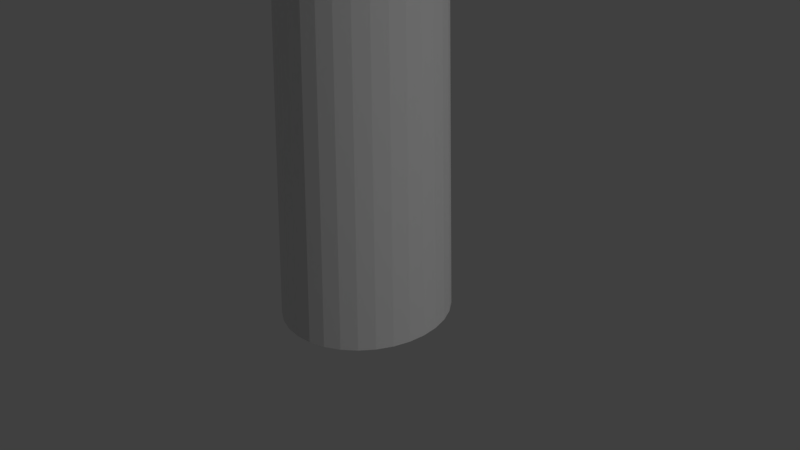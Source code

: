 # Source: pine-tree1.blend  (saved by Blender 2.79.0; exported with 4.5.12 LTS)
import bpy
from mathutils import Matrix  # noqa: F401  (used for matrix-valued properties, if any)

bpy.ops.wm.read_factory_settings(use_empty=True)
scene = bpy.context.scene
scene.name = 'Scene'

# ---- collections
col_collection_1 = bpy.data.collections.new('Collection 1'); scene.collection.children.link(col_collection_1)

# ---- materials (node trees are filled in below, after node groups)
mat_pine_bark = bpy.data.materials.new('pine-bark')
mat_pine_bark.alpha_threshold = 0.0
mat_pine_bark.use_transparent_shadow = False
mat_pine_bark.roughness = 0.5
mat_pine_bark.specular_intensity = 0.1129
mat_pine_branch = bpy.data.materials.new('pine-branch')
mat_pine_branch.alpha_threshold = 0.0
mat_pine_branch.use_transparent_shadow = False
mat_pine_branch.roughness = 0.5
mat_pine_branch.specular_intensity = 0.0

# ---- material node trees

# ---- world
world_world = bpy.data.worlds.new('World'); scene.world = world_world
world_world.color = (0.05088, 0.05088, 0.05088)
world_world.use_sun_shadow = False
world_world.sun_shadow_jitter_overblur = 0.0
world_world.cycles.sampling_method = 'MANUAL'

# ---- cameras
cam_camera = bpy.data.cameras.new('Camera')
cam_camera.clip_end = 100.0
cam_camera.lens = 35.0
cam_camera.sensor_width = 32.0
cam_camera.sensor_height = 18.0
cam_camera.ortho_scale = 7.314
cam_camera.dof.focus_distance = 0.0
cam_camera.dof.aperture_fstop = 128.0

# ---- lights
light_lamp = bpy.data.lights.new('Lamp', 'POINT')
light_lamp.transmission_factor = 0.0
light_lamp.cutoff_distance = 30.0
light_lamp.energy = 1000.0
light_lamp.shadow_buffer_clip_start = 1.001
light_lamp.shadow_soft_size = 0.1
light_lamp.shadow_maximum_resolution = 0.006
light_lamp.use_absolute_resolution = True

# ---- meshes
me_cylinder_033 = bpy.data.meshes.new('Cylinder.033')
me_cylinder_033.from_pydata([(3.856, 25.75, 1.398), (-0.07288, 1.619, -0.1427), (0.8953, 0.9539, -0.1427), (0.937, 0.2333, -0.1426), (0.4545, -0.3696, -0.1427), (-0.5529, -0.3869, -0.1427), (-1.031, 0.341, -0.1427), (-0.9713, 0.9375, -0.1426), (2.555, 13.04, 1.076), (1.317, 2.387, 0.5542), (2.286, 12.37, 1.091), (1.032, 1.782, 0.5602), (-0.1283, 1.54, 0.5653), (1.36, 13.01, 1.084), (-0.7149, 2.522, 0.5512), (-0.3855, 3.174, 0.5415), (0.8635, 3.322, 0.5339), (12.24, -1.887, 2.45), (-10.06, 7.223, 0.7745), (30.51, -10.03, 2.072), (8.534, 0.02693, 0.3875), (25.87, 3.311, 2.246), (4.306, 13.93, 0.5626), (16.68, -16.89, 2.226), (-4.881, -6.273, 0.5421), (25.97, 3.414, 2.267), (4.408, 14.03, 0.5839), (16.79, -16.78, 2.247), (-4.78, -6.169, 0.5635), (-5.389, 20.32, 2.668), (-7.228, 19.47, 1.135), (12.38, 16.31, 2.653), (10.73, 16.25, 1.112), (5.653, 26.35, 2.648), (4.22, 26.79, 1.108), (1.879, 8.838, 2.645), (0.4449, 9.281, 1.106), (5.516, 26.5, 2.664), (4.082, 26.94, 1.124), (1.741, 8.988, 2.661), (0.3077, 9.431, 1.122), (-44.52, -2.173, 1.815), (-8.868, 1.269, 0.2796), (-26.66, -0.1124, 2.406), (9.059, 4.407, 0.8624), (-36.46, 9.792, 2.112), (-0.7891, 15.03, 0.5743), (-32.98, -13.58, 2.109), (2.686, -8.342, 0.5711), (-37.03, 9.87, 2.122), (-1.358, 15.11, 0.5843), (-33.55, -13.5, 2.119), (2.116, -8.263, 0.5811)], [], [(8, 0, 10), (10, 0, 13), (13, 0, 8), (13, 16, 15), (15, 1, 7), (13, 15, 14), (14, 7, 6), (13, 14, 12), (4, 12, 5), (11, 10, 12), (3, 11, 4), (2, 9, 3), (16, 8, 9), (1, 16, 2), (6, 5, 12, 14), (4, 5, 6, 7, 1, 2, 3), (13, 8, 16), (15, 16, 1), (14, 15, 7), (10, 11, 9, 8), (10, 13, 12), (4, 11, 12), (3, 9, 11), (2, 16, 9), (17, 18, 20, 19), (21, 23, 24, 22), (25, 26, 28, 27), (29, 30, 32, 31), (33, 35, 36, 34), (37, 38, 40, 39), (41, 42, 44, 43), (45, 47, 48, 46), (49, 50, 52, 51)])
me_cylinder_033.polygons.foreach_set('material_index', [0, 0, 0, 0, 0, 0, 0, 0, 0, 0, 0, 0, 0, 0, 0, 0, 0, 0, 0, 0, 0, 0, 0, 0, 1, 1, 1, 1, 1, 1, 1, 1, 1])
_uv = me_cylinder_033.uv_layers.new(name='UVMap')
_uv.uv.foreach_set('vector', [0.3399, 0.5211, 0.134, 1.0, 0.3037, 0.4948, 0.3037, 0.4948, 0.134, 1.0, 0.06247, 0.5126, 0.5655, 0.487, 0.6697, 0.0, 0.8433, 0.4788, 0.5655, 0.487, 0.8169, 0.8504, 0.5312, 0.8636, 0.5312, 0.8636, 0.6701, 0.9226, 0.4861, 0.9532, 0.5655, 0.487, 0.5312, 0.8636, 0.4785, 0.8896, 1.0, 0.08725, 0.957, 0.02157, 1.0, 0.0, 0.06247, 0.5126, 0.0, 0.1097, 0.1758, 0.07733, 0.3902, 0.007085, 0.1758, 0.07733, 0.1563, 0.0, 0.4365, 0.09362, 0.3037, 0.4948, 0.1758, 0.07733, 0.4785, 0.03241, 0.4365, 0.09362, 0.3902, 0.007085, 0.9205, 0.9412, 0.957, 0.882, 0.957, 0.9675, 0.8169, 0.8504, 0.8433, 0.4788, 0.957, 0.882, 0.6701, 0.9226, 0.8169, 0.8504, 0.9205, 0.9412, 0.01594, 0.02379, 0.1563, 0.0, 0.1758, 0.07733, 0.0, 0.1097, 0.867, 0.9927, 0.6328, 0.9995, 0.4944, 0.9756, 0.4861, 0.9532, 0.6701, 0.9226, 0.9205, 0.9412, 0.957, 0.9675, 0.5655, 0.487, 0.8433, 0.4788, 0.8169, 0.8504, 0.5312, 0.8636, 0.8169, 0.8504, 0.6701, 0.9226, 1.0, 0.08725, 0.9573, 0.1121, 0.957, 0.02157, 0.3037, 0.4948, 0.4365, 0.09362, 0.4785, 0.1178, 0.3399, 0.5211, 0.3037, 0.4948, 0.06247, 0.5126, 0.1758, 0.07733, 0.3902, 0.007085, 0.4365, 0.09362, 0.1758, 0.07733, 0.4785, 0.03241, 0.4785, 0.1178, 0.4365, 0.09362, 0.9205, 0.9412, 0.8169, 0.8504, 0.957, 0.882, 1.788e-07, 1.0, 0.0, 1.602e-07, 1.0, 0.0, 1.0, 1.0, 1.788e-07, 1.0, 1.0, 1.0, 1.0, 0.0, 0.0, 1.602e-07, 1.788e-07, 1.0, 0.0, 1.602e-07, 1.0, 0.0, 1.0, 1.0, 1.788e-07, 1.0, 0.0, 1.602e-07, 1.0, 0.0, 1.0, 1.0, 1.788e-07, 1.0, 1.0, 1.0, 1.0, 0.0, 0.0, 1.602e-07, 1.788e-07, 1.0, 0.0, 1.602e-07, 1.0, 0.0, 1.0, 1.0, 1.788e-07, 1.0, 0.0, 1.602e-07, 1.0, 0.0, 1.0, 1.0, 1.788e-07, 1.0, 1.0, 1.0, 1.0, 0.0, 0.0, 1.602e-07, 1.788e-07, 1.0, 0.0, 1.602e-07, 1.0, 0.0, 1.0, 1.0])
me_cylinder_033.materials.append(mat_pine_bark)
me_cylinder_033.materials.append(mat_pine_branch)
me_cylinder_033.use_remesh_preserve_volume = False
me_cylinder_033.use_remesh_preserve_attributes = False
me_cylinder_033.use_mirror_vertex_groups = False
me_cylinder_033.update()
me_cylinder_032 = bpy.data.meshes.new('Cylinder.032')
me_cylinder_032.from_pydata([(3.856, 25.75, 1.398), (-0.07288, 1.619, -0.1427), (0.8953, 0.9539, -0.1427), (0.937, 0.2333, -0.1426), (0.4545, -0.3696, -0.1427), (-0.5529, -0.3869, -0.1427), (-1.031, 0.341, -0.1427), (-0.9713, 0.9375, -0.1426), (2.555, 13.04, 1.076), (1.317, 2.387, 0.5542), (2.286, 12.37, 1.091), (1.032, 1.782, 0.5602), (-0.1283, 1.54, 0.5653), (1.36, 13.01, 1.084), (-0.7149, 2.522, 0.5512), (-0.3855, 3.174, 0.5415), (0.8635, 3.322, 0.5339), (12.24, -1.887, 2.45), (-10.06, 7.223, 0.7745), (30.51, -10.03, 2.072), (8.534, 0.02693, 0.3875), (25.87, 3.311, 2.246), (4.306, 13.93, 0.5626), (16.68, -16.89, 2.226), (-4.881, -6.273, 0.5421), (25.97, 3.414, 2.267), (4.408, 14.03, 0.5839), (16.79, -16.78, 2.247), (-4.78, -6.169, 0.5635), (-5.389, 20.32, 2.668), (-7.228, 19.47, 1.135), (12.38, 16.31, 2.653), (10.73, 16.25, 1.112), (5.653, 26.35, 2.648), (4.22, 26.79, 1.108), (1.879, 8.838, 2.645), (0.4449, 9.281, 1.106), (5.516, 26.5, 2.664), (4.082, 26.94, 1.124), (1.741, 8.988, 2.661), (0.3077, 9.431, 1.122), (-44.52, -2.173, 1.815), (-8.868, 1.269, 0.2796), (-26.66, -0.1124, 2.406), (9.059, 4.407, 0.8624), (-36.46, 9.792, 2.112), (-0.7891, 15.03, 0.5743), (-32.98, -13.58, 2.109), (2.686, -8.342, 0.5711), (-37.03, 9.87, 2.122), (-1.358, 15.11, 0.5843), (-33.55, -13.5, 2.119), (2.116, -8.263, 0.5811)], [], [(8, 0, 10), (10, 0, 13), (13, 0, 8), (13, 16, 15), (15, 1, 7), (13, 15, 14), (14, 7, 6), (13, 14, 12), (4, 12, 5), (11, 10, 12), (3, 11, 4), (2, 9, 3), (16, 8, 9), (1, 16, 2), (6, 5, 12, 14), (4, 5, 6, 7, 1, 2, 3), (13, 8, 16), (15, 16, 1), (14, 15, 7), (10, 11, 9, 8), (10, 13, 12), (4, 11, 12), (3, 9, 11), (2, 16, 9), (17, 18, 20, 19), (21, 23, 24, 22), (25, 26, 28, 27), (29, 30, 32, 31), (33, 35, 36, 34), (37, 38, 40, 39), (41, 42, 44, 43), (45, 47, 48, 46), (49, 50, 52, 51)])
me_cylinder_032.polygons.foreach_set('material_index', [0, 0, 0, 0, 0, 0, 0, 0, 0, 0, 0, 0, 0, 0, 0, 0, 0, 0, 0, 0, 0, 0, 0, 0, 1, 1, 1, 1, 1, 1, 1, 1, 1])
_uv = me_cylinder_032.uv_layers.new(name='UVMap')
_uv.uv.foreach_set('vector', [0.3399, 0.5211, 0.134, 1.0, 0.3037, 0.4948, 0.3037, 0.4948, 0.134, 1.0, 0.06247, 0.5126, 0.5655, 0.487, 0.6697, 0.0, 0.8433, 0.4788, 0.5655, 0.487, 0.8169, 0.8504, 0.5312, 0.8636, 0.5312, 0.8636, 0.6701, 0.9226, 0.4861, 0.9532, 0.5655, 0.487, 0.5312, 0.8636, 0.4785, 0.8896, 1.0, 0.08725, 0.957, 0.02157, 1.0, 0.0, 0.06247, 0.5126, 0.0, 0.1097, 0.1758, 0.07733, 0.3902, 0.007085, 0.1758, 0.07733, 0.1563, 0.0, 0.4365, 0.09362, 0.3037, 0.4948, 0.1758, 0.07733, 0.4785, 0.03241, 0.4365, 0.09362, 0.3902, 0.007085, 0.9205, 0.9412, 0.957, 0.882, 0.957, 0.9675, 0.8169, 0.8504, 0.8433, 0.4788, 0.957, 0.882, 0.6701, 0.9226, 0.8169, 0.8504, 0.9205, 0.9412, 0.01594, 0.02379, 0.1563, 0.0, 0.1758, 0.07733, 0.0, 0.1097, 0.867, 0.9927, 0.6328, 0.9995, 0.4944, 0.9756, 0.4861, 0.9532, 0.6701, 0.9226, 0.9205, 0.9412, 0.957, 0.9675, 0.5655, 0.487, 0.8433, 0.4788, 0.8169, 0.8504, 0.5312, 0.8636, 0.8169, 0.8504, 0.6701, 0.9226, 1.0, 0.08725, 0.9573, 0.1121, 0.957, 0.02157, 0.3037, 0.4948, 0.4365, 0.09362, 0.4785, 0.1178, 0.3399, 0.5211, 0.3037, 0.4948, 0.06247, 0.5126, 0.1758, 0.07733, 0.3902, 0.007085, 0.4365, 0.09362, 0.1758, 0.07733, 0.4785, 0.03241, 0.4785, 0.1178, 0.4365, 0.09362, 0.9205, 0.9412, 0.8169, 0.8504, 0.957, 0.882, 1.788e-07, 1.0, 0.0, 1.602e-07, 1.0, 0.0, 1.0, 1.0, 1.788e-07, 1.0, 1.0, 1.0, 1.0, 0.0, 0.0, 1.602e-07, 1.788e-07, 1.0, 0.0, 1.602e-07, 1.0, 0.0, 1.0, 1.0, 1.788e-07, 1.0, 0.0, 1.602e-07, 1.0, 0.0, 1.0, 1.0, 1.788e-07, 1.0, 1.0, 1.0, 1.0, 0.0, 0.0, 1.602e-07, 1.788e-07, 1.0, 0.0, 1.602e-07, 1.0, 0.0, 1.0, 1.0, 1.788e-07, 1.0, 0.0, 1.602e-07, 1.0, 0.0, 1.0, 1.0, 1.788e-07, 1.0, 1.0, 1.0, 1.0, 0.0, 0.0, 1.602e-07, 1.788e-07, 1.0, 0.0, 1.602e-07, 1.0, 0.0, 1.0, 1.0])
me_cylinder_032.materials.append(mat_pine_bark)
me_cylinder_032.materials.append(mat_pine_branch)
me_cylinder_032.use_remesh_preserve_volume = False
me_cylinder_032.use_remesh_preserve_attributes = False
me_cylinder_032.use_mirror_vertex_groups = False
me_cylinder_032.update()
me_cylinder_031 = bpy.data.meshes.new('Cylinder.031')
me_cylinder_031.from_pydata([(3.856, 25.75, 1.398), (-0.07288, 1.619, -0.1427), (0.8953, 0.9539, -0.1427), (0.937, 0.2333, -0.1426), (0.4545, -0.3696, -0.1427), (-0.5529, -0.3869, -0.1427), (-1.031, 0.341, -0.1427), (-0.9713, 0.9375, -0.1426), (2.555, 13.04, 1.076), (1.317, 2.387, 0.5542), (2.286, 12.37, 1.091), (1.032, 1.782, 0.5602), (-0.1283, 1.54, 0.5653), (1.36, 13.01, 1.084), (-0.7149, 2.522, 0.5512), (-0.3855, 3.174, 0.5415), (0.8635, 3.322, 0.5339), (12.24, -1.887, 2.45), (-10.06, 7.223, 0.7745), (30.51, -10.03, 2.072), (8.534, 0.02693, 0.3875), (25.87, 3.311, 2.246), (4.306, 13.93, 0.5626), (16.68, -16.89, 2.226), (-4.881, -6.273, 0.5421), (25.97, 3.414, 2.267), (4.408, 14.03, 0.5839), (16.79, -16.78, 2.247), (-4.78, -6.169, 0.5635), (-5.389, 20.32, 2.668), (-7.228, 19.47, 1.135), (12.38, 16.31, 2.653), (10.73, 16.25, 1.112), (5.653, 26.35, 2.648), (4.22, 26.79, 1.108), (1.879, 8.838, 2.645), (0.4449, 9.281, 1.106), (5.516, 26.5, 2.664), (4.082, 26.94, 1.124), (1.741, 8.988, 2.661), (0.3077, 9.431, 1.122), (-44.52, -2.173, 1.815), (-8.868, 1.269, 0.2796), (-26.66, -0.1124, 2.406), (9.059, 4.407, 0.8624), (-36.46, 9.792, 2.112), (-0.7891, 15.03, 0.5743), (-32.98, -13.58, 2.109), (2.686, -8.342, 0.5711), (-37.03, 9.87, 2.122), (-1.358, 15.11, 0.5843), (-33.55, -13.5, 2.119), (2.116, -8.263, 0.5811)], [], [(8, 0, 10), (10, 0, 13), (13, 0, 8), (13, 16, 15), (15, 1, 7), (13, 15, 14), (14, 7, 6), (13, 14, 12), (4, 12, 5), (11, 10, 12), (3, 11, 4), (2, 9, 3), (16, 8, 9), (1, 16, 2), (6, 5, 12, 14), (4, 5, 6, 7, 1, 2, 3), (13, 8, 16), (15, 16, 1), (14, 15, 7), (10, 11, 9, 8), (10, 13, 12), (4, 11, 12), (3, 9, 11), (2, 16, 9), (17, 18, 20, 19), (21, 23, 24, 22), (25, 26, 28, 27), (29, 30, 32, 31), (33, 35, 36, 34), (37, 38, 40, 39), (41, 42, 44, 43), (45, 47, 48, 46), (49, 50, 52, 51)])
me_cylinder_031.polygons.foreach_set('material_index', [0, 0, 0, 0, 0, 0, 0, 0, 0, 0, 0, 0, 0, 0, 0, 0, 0, 0, 0, 0, 0, 0, 0, 0, 1, 1, 1, 1, 1, 1, 1, 1, 1])
_uv = me_cylinder_031.uv_layers.new(name='UVMap')
_uv.uv.foreach_set('vector', [0.3399, 0.5211, 0.134, 1.0, 0.3037, 0.4948, 0.3037, 0.4948, 0.134, 1.0, 0.06247, 0.5126, 0.5655, 0.487, 0.6697, 0.0, 0.8433, 0.4788, 0.5655, 0.487, 0.8169, 0.8504, 0.5312, 0.8636, 0.5312, 0.8636, 0.6701, 0.9226, 0.4861, 0.9532, 0.5655, 0.487, 0.5312, 0.8636, 0.4785, 0.8896, 1.0, 0.08725, 0.957, 0.02157, 1.0, 0.0, 0.06247, 0.5126, 0.0, 0.1097, 0.1758, 0.07733, 0.3902, 0.007085, 0.1758, 0.07733, 0.1563, 0.0, 0.4365, 0.09362, 0.3037, 0.4948, 0.1758, 0.07733, 0.4785, 0.03241, 0.4365, 0.09362, 0.3902, 0.007085, 0.9205, 0.9412, 0.957, 0.882, 0.957, 0.9675, 0.8169, 0.8504, 0.8433, 0.4788, 0.957, 0.882, 0.6701, 0.9226, 0.8169, 0.8504, 0.9205, 0.9412, 0.01594, 0.02379, 0.1563, 0.0, 0.1758, 0.07733, 0.0, 0.1097, 0.867, 0.9927, 0.6328, 0.9995, 0.4944, 0.9756, 0.4861, 0.9532, 0.6701, 0.9226, 0.9205, 0.9412, 0.957, 0.9675, 0.5655, 0.487, 0.8433, 0.4788, 0.8169, 0.8504, 0.5312, 0.8636, 0.8169, 0.8504, 0.6701, 0.9226, 1.0, 0.08725, 0.9573, 0.1121, 0.957, 0.02157, 0.3037, 0.4948, 0.4365, 0.09362, 0.4785, 0.1178, 0.3399, 0.5211, 0.3037, 0.4948, 0.06247, 0.5126, 0.1758, 0.07733, 0.3902, 0.007085, 0.4365, 0.09362, 0.1758, 0.07733, 0.4785, 0.03241, 0.4785, 0.1178, 0.4365, 0.09362, 0.9205, 0.9412, 0.8169, 0.8504, 0.957, 0.882, 1.788e-07, 1.0, 0.0, 1.602e-07, 1.0, 0.0, 1.0, 1.0, 1.788e-07, 1.0, 1.0, 1.0, 1.0, 0.0, 0.0, 1.602e-07, 1.788e-07, 1.0, 0.0, 1.602e-07, 1.0, 0.0, 1.0, 1.0, 1.788e-07, 1.0, 0.0, 1.602e-07, 1.0, 0.0, 1.0, 1.0, 1.788e-07, 1.0, 1.0, 1.0, 1.0, 0.0, 0.0, 1.602e-07, 1.788e-07, 1.0, 0.0, 1.602e-07, 1.0, 0.0, 1.0, 1.0, 1.788e-07, 1.0, 0.0, 1.602e-07, 1.0, 0.0, 1.0, 1.0, 1.788e-07, 1.0, 1.0, 1.0, 1.0, 0.0, 0.0, 1.602e-07, 1.788e-07, 1.0, 0.0, 1.602e-07, 1.0, 0.0, 1.0, 1.0])
me_cylinder_031.materials.append(mat_pine_bark)
me_cylinder_031.materials.append(mat_pine_branch)
me_cylinder_031.use_remesh_preserve_volume = False
me_cylinder_031.use_remesh_preserve_attributes = False
me_cylinder_031.use_mirror_vertex_groups = False
me_cylinder_031.update()
me_cylinder_030 = bpy.data.meshes.new('Cylinder.030')
me_cylinder_030.from_pydata([(3.856, 25.75, 1.398), (-0.07288, 1.619, -0.1427), (0.8953, 0.9539, -0.1427), (0.937, 0.2333, -0.1426), (0.4545, -0.3696, -0.1427), (-0.5529, -0.3869, -0.1427), (-1.031, 0.341, -0.1427), (-0.9713, 0.9375, -0.1426), (2.555, 13.04, 1.076), (1.317, 2.387, 0.5542), (2.286, 12.37, 1.091), (1.032, 1.782, 0.5602), (-0.1283, 1.54, 0.5653), (1.36, 13.01, 1.084), (-0.7149, 2.522, 0.5512), (-0.3855, 3.174, 0.5415), (0.8635, 3.322, 0.5339), (12.24, -1.887, 2.45), (-10.06, 7.223, 0.7745), (30.51, -10.03, 2.072), (8.534, 0.02693, 0.3875), (25.87, 3.311, 2.246), (4.306, 13.93, 0.5626), (16.68, -16.89, 2.226), (-4.881, -6.273, 0.5421), (25.97, 3.414, 2.267), (4.408, 14.03, 0.5839), (16.79, -16.78, 2.247), (-4.78, -6.169, 0.5635), (-5.389, 20.32, 2.668), (-7.228, 19.47, 1.135), (12.38, 16.31, 2.653), (10.73, 16.25, 1.112), (5.653, 26.35, 2.648), (4.22, 26.79, 1.108), (1.879, 8.838, 2.645), (0.4449, 9.281, 1.106), (5.516, 26.5, 2.664), (4.082, 26.94, 1.124), (1.741, 8.988, 2.661), (0.3077, 9.431, 1.122), (-44.52, -2.173, 1.815), (-8.868, 1.269, 0.2796), (-26.66, -0.1124, 2.406), (9.059, 4.407, 0.8624), (-36.46, 9.792, 2.112), (-0.7891, 15.03, 0.5743), (-32.98, -13.58, 2.109), (2.686, -8.342, 0.5711), (-37.03, 9.87, 2.122), (-1.358, 15.11, 0.5843), (-33.55, -13.5, 2.119), (2.116, -8.263, 0.5811)], [], [(8, 0, 10), (10, 0, 13), (13, 0, 8), (13, 16, 15), (15, 1, 7), (13, 15, 14), (14, 7, 6), (13, 14, 12), (4, 12, 5), (11, 10, 12), (3, 11, 4), (2, 9, 3), (16, 8, 9), (1, 16, 2), (6, 5, 12, 14), (4, 5, 6, 7, 1, 2, 3), (13, 8, 16), (15, 16, 1), (14, 15, 7), (10, 11, 9, 8), (10, 13, 12), (4, 11, 12), (3, 9, 11), (2, 16, 9), (17, 18, 20, 19), (21, 23, 24, 22), (25, 26, 28, 27), (29, 30, 32, 31), (33, 35, 36, 34), (37, 38, 40, 39), (41, 42, 44, 43), (45, 47, 48, 46), (49, 50, 52, 51)])
me_cylinder_030.polygons.foreach_set('material_index', [0, 0, 0, 0, 0, 0, 0, 0, 0, 0, 0, 0, 0, 0, 0, 0, 0, 0, 0, 0, 0, 0, 0, 0, 1, 1, 1, 1, 1, 1, 1, 1, 1])
_uv = me_cylinder_030.uv_layers.new(name='UVMap')
_uv.uv.foreach_set('vector', [0.3399, 0.5211, 0.134, 1.0, 0.3037, 0.4948, 0.3037, 0.4948, 0.134, 1.0, 0.06247, 0.5126, 0.5655, 0.487, 0.6697, 0.0, 0.8433, 0.4788, 0.5655, 0.487, 0.8169, 0.8504, 0.5312, 0.8636, 0.5312, 0.8636, 0.6701, 0.9226, 0.4861, 0.9532, 0.5655, 0.487, 0.5312, 0.8636, 0.4785, 0.8896, 1.0, 0.08725, 0.957, 0.02157, 1.0, 0.0, 0.06247, 0.5126, 0.0, 0.1097, 0.1758, 0.07733, 0.3902, 0.007085, 0.1758, 0.07733, 0.1563, 0.0, 0.4365, 0.09362, 0.3037, 0.4948, 0.1758, 0.07733, 0.4785, 0.03241, 0.4365, 0.09362, 0.3902, 0.007085, 0.9205, 0.9412, 0.957, 0.882, 0.957, 0.9675, 0.8169, 0.8504, 0.8433, 0.4788, 0.957, 0.882, 0.6701, 0.9226, 0.8169, 0.8504, 0.9205, 0.9412, 0.01594, 0.02379, 0.1563, 0.0, 0.1758, 0.07733, 0.0, 0.1097, 0.867, 0.9927, 0.6328, 0.9995, 0.4944, 0.9756, 0.4861, 0.9532, 0.6701, 0.9226, 0.9205, 0.9412, 0.957, 0.9675, 0.5655, 0.487, 0.8433, 0.4788, 0.8169, 0.8504, 0.5312, 0.8636, 0.8169, 0.8504, 0.6701, 0.9226, 1.0, 0.08725, 0.9573, 0.1121, 0.957, 0.02157, 0.3037, 0.4948, 0.4365, 0.09362, 0.4785, 0.1178, 0.3399, 0.5211, 0.3037, 0.4948, 0.06247, 0.5126, 0.1758, 0.07733, 0.3902, 0.007085, 0.4365, 0.09362, 0.1758, 0.07733, 0.4785, 0.03241, 0.4785, 0.1178, 0.4365, 0.09362, 0.9205, 0.9412, 0.8169, 0.8504, 0.957, 0.882, 1.788e-07, 1.0, 0.0, 1.602e-07, 1.0, 0.0, 1.0, 1.0, 1.788e-07, 1.0, 1.0, 1.0, 1.0, 0.0, 0.0, 1.602e-07, 1.788e-07, 1.0, 0.0, 1.602e-07, 1.0, 0.0, 1.0, 1.0, 1.788e-07, 1.0, 0.0, 1.602e-07, 1.0, 0.0, 1.0, 1.0, 1.788e-07, 1.0, 1.0, 1.0, 1.0, 0.0, 0.0, 1.602e-07, 1.788e-07, 1.0, 0.0, 1.602e-07, 1.0, 0.0, 1.0, 1.0, 1.788e-07, 1.0, 0.0, 1.602e-07, 1.0, 0.0, 1.0, 1.0, 1.788e-07, 1.0, 1.0, 1.0, 1.0, 0.0, 0.0, 1.602e-07, 1.788e-07, 1.0, 0.0, 1.602e-07, 1.0, 0.0, 1.0, 1.0])
me_cylinder_030.materials.append(mat_pine_bark)
me_cylinder_030.materials.append(mat_pine_branch)
me_cylinder_030.use_remesh_preserve_volume = False
me_cylinder_030.use_remesh_preserve_attributes = False
me_cylinder_030.use_mirror_vertex_groups = False
me_cylinder_030.update()
me_cylinder_029 = bpy.data.meshes.new('Cylinder.029')
me_cylinder_029.from_pydata([(3.856, 25.75, 1.398), (-0.07288, 1.619, -0.1427), (0.8953, 0.9539, -0.1427), (0.937, 0.2333, -0.1426), (0.4545, -0.3696, -0.1427), (-0.5529, -0.3869, -0.1427), (-1.031, 0.341, -0.1427), (-0.9713, 0.9375, -0.1426), (2.555, 13.04, 1.076), (1.317, 2.387, 0.5542), (2.286, 12.37, 1.091), (1.032, 1.782, 0.5602), (-0.1283, 1.54, 0.5653), (1.36, 13.01, 1.084), (-0.7149, 2.522, 0.5512), (-0.3855, 3.174, 0.5415), (0.8635, 3.322, 0.5339), (12.24, -1.887, 2.45), (-10.06, 7.223, 0.7745), (30.51, -10.03, 2.072), (8.534, 0.02693, 0.3875), (25.87, 3.311, 2.246), (4.306, 13.93, 0.5626), (16.68, -16.89, 2.226), (-4.881, -6.273, 0.5421), (25.97, 3.414, 2.267), (4.408, 14.03, 0.5839), (16.79, -16.78, 2.247), (-4.78, -6.169, 0.5635), (-5.389, 20.32, 2.668), (-7.228, 19.47, 1.135), (12.38, 16.31, 2.653), (10.73, 16.25, 1.112), (5.653, 26.35, 2.648), (4.22, 26.79, 1.108), (1.879, 8.838, 2.645), (0.4449, 9.281, 1.106), (5.516, 26.5, 2.664), (4.082, 26.94, 1.124), (1.741, 8.988, 2.661), (0.3077, 9.431, 1.122), (-44.52, -2.173, 1.815), (-8.868, 1.269, 0.2796), (-26.66, -0.1124, 2.406), (9.059, 4.407, 0.8624), (-36.46, 9.792, 2.112), (-0.7891, 15.03, 0.5743), (-32.98, -13.58, 2.109), (2.686, -8.342, 0.5711), (-37.03, 9.87, 2.122), (-1.358, 15.11, 0.5843), (-33.55, -13.5, 2.119), (2.116, -8.263, 0.5811)], [], [(8, 0, 10), (10, 0, 13), (13, 0, 8), (13, 16, 15), (15, 1, 7), (13, 15, 14), (14, 7, 6), (13, 14, 12), (4, 12, 5), (11, 10, 12), (3, 11, 4), (2, 9, 3), (16, 8, 9), (1, 16, 2), (6, 5, 12, 14), (4, 5, 6, 7, 1, 2, 3), (13, 8, 16), (15, 16, 1), (14, 15, 7), (10, 11, 9, 8), (10, 13, 12), (4, 11, 12), (3, 9, 11), (2, 16, 9), (17, 18, 20, 19), (21, 23, 24, 22), (25, 26, 28, 27), (29, 30, 32, 31), (33, 35, 36, 34), (37, 38, 40, 39), (41, 42, 44, 43), (45, 47, 48, 46), (49, 50, 52, 51)])
me_cylinder_029.polygons.foreach_set('material_index', [0, 0, 0, 0, 0, 0, 0, 0, 0, 0, 0, 0, 0, 0, 0, 0, 0, 0, 0, 0, 0, 0, 0, 0, 1, 1, 1, 1, 1, 1, 1, 1, 1])
_uv = me_cylinder_029.uv_layers.new(name='UVMap')
_uv.uv.foreach_set('vector', [0.3399, 0.5211, 0.134, 1.0, 0.3037, 0.4948, 0.3037, 0.4948, 0.134, 1.0, 0.06247, 0.5126, 0.5655, 0.487, 0.6697, 0.0, 0.8433, 0.4788, 0.5655, 0.487, 0.8169, 0.8504, 0.5312, 0.8636, 0.5312, 0.8636, 0.6701, 0.9226, 0.4861, 0.9532, 0.5655, 0.487, 0.5312, 0.8636, 0.4785, 0.8896, 1.0, 0.08725, 0.957, 0.02157, 1.0, 0.0, 0.06247, 0.5126, 0.0, 0.1097, 0.1758, 0.07733, 0.3902, 0.007085, 0.1758, 0.07733, 0.1563, 0.0, 0.4365, 0.09362, 0.3037, 0.4948, 0.1758, 0.07733, 0.4785, 0.03241, 0.4365, 0.09362, 0.3902, 0.007085, 0.9205, 0.9412, 0.957, 0.882, 0.957, 0.9675, 0.8169, 0.8504, 0.8433, 0.4788, 0.957, 0.882, 0.6701, 0.9226, 0.8169, 0.8504, 0.9205, 0.9412, 0.01594, 0.02379, 0.1563, 0.0, 0.1758, 0.07733, 0.0, 0.1097, 0.867, 0.9927, 0.6328, 0.9995, 0.4944, 0.9756, 0.4861, 0.9532, 0.6701, 0.9226, 0.9205, 0.9412, 0.957, 0.9675, 0.5655, 0.487, 0.8433, 0.4788, 0.8169, 0.8504, 0.5312, 0.8636, 0.8169, 0.8504, 0.6701, 0.9226, 1.0, 0.08725, 0.9573, 0.1121, 0.957, 0.02157, 0.3037, 0.4948, 0.4365, 0.09362, 0.4785, 0.1178, 0.3399, 0.5211, 0.3037, 0.4948, 0.06247, 0.5126, 0.1758, 0.07733, 0.3902, 0.007085, 0.4365, 0.09362, 0.1758, 0.07733, 0.4785, 0.03241, 0.4785, 0.1178, 0.4365, 0.09362, 0.9205, 0.9412, 0.8169, 0.8504, 0.957, 0.882, 1.788e-07, 1.0, 0.0, 1.602e-07, 1.0, 0.0, 1.0, 1.0, 1.788e-07, 1.0, 1.0, 1.0, 1.0, 0.0, 0.0, 1.602e-07, 1.788e-07, 1.0, 0.0, 1.602e-07, 1.0, 0.0, 1.0, 1.0, 1.788e-07, 1.0, 0.0, 1.602e-07, 1.0, 0.0, 1.0, 1.0, 1.788e-07, 1.0, 1.0, 1.0, 1.0, 0.0, 0.0, 1.602e-07, 1.788e-07, 1.0, 0.0, 1.602e-07, 1.0, 0.0, 1.0, 1.0, 1.788e-07, 1.0, 0.0, 1.602e-07, 1.0, 0.0, 1.0, 1.0, 1.788e-07, 1.0, 1.0, 1.0, 1.0, 0.0, 0.0, 1.602e-07, 1.788e-07, 1.0, 0.0, 1.602e-07, 1.0, 0.0, 1.0, 1.0])
me_cylinder_029.materials.append(mat_pine_bark)
me_cylinder_029.materials.append(mat_pine_branch)
me_cylinder_029.use_remesh_preserve_volume = False
me_cylinder_029.use_remesh_preserve_attributes = False
me_cylinder_029.use_mirror_vertex_groups = False
me_cylinder_029.update()
me_cylinder_028 = bpy.data.meshes.new('Cylinder.028')
me_cylinder_028.from_pydata([(3.856, 25.75, 1.398), (-0.07288, 1.619, -0.1427), (0.8953, 0.9539, -0.1427), (0.937, 0.2333, -0.1426), (0.4545, -0.3696, -0.1427), (-0.5529, -0.3869, -0.1427), (-1.031, 0.341, -0.1427), (-0.9713, 0.9375, -0.1426), (2.555, 13.04, 1.076), (1.317, 2.387, 0.5542), (2.286, 12.37, 1.091), (1.032, 1.782, 0.5602), (-0.1283, 1.54, 0.5653), (1.36, 13.01, 1.084), (-0.7149, 2.522, 0.5512), (-0.3855, 3.174, 0.5415), (0.8635, 3.322, 0.5339), (12.24, -1.887, 2.45), (-10.06, 7.223, 0.7745), (30.51, -10.03, 2.072), (8.534, 0.02693, 0.3875), (25.87, 3.311, 2.246), (4.306, 13.93, 0.5626), (16.68, -16.89, 2.226), (-4.881, -6.273, 0.5421), (25.97, 3.414, 2.267), (4.408, 14.03, 0.5839), (16.79, -16.78, 2.247), (-4.78, -6.169, 0.5635), (-5.389, 20.32, 2.668), (-7.228, 19.47, 1.135), (12.38, 16.31, 2.653), (10.73, 16.25, 1.112), (5.653, 26.35, 2.648), (4.22, 26.79, 1.108), (1.879, 8.838, 2.645), (0.4449, 9.281, 1.106), (5.516, 26.5, 2.664), (4.082, 26.94, 1.124), (1.741, 8.988, 2.661), (0.3077, 9.431, 1.122), (-44.52, -2.173, 1.815), (-8.868, 1.269, 0.2796), (-26.66, -0.1124, 2.406), (9.059, 4.407, 0.8624), (-36.46, 9.792, 2.112), (-0.7891, 15.03, 0.5743), (-32.98, -13.58, 2.109), (2.686, -8.342, 0.5711), (-37.03, 9.87, 2.122), (-1.358, 15.11, 0.5843), (-33.55, -13.5, 2.119), (2.116, -8.263, 0.5811)], [], [(8, 0, 10), (10, 0, 13), (13, 0, 8), (13, 16, 15), (15, 1, 7), (13, 15, 14), (14, 7, 6), (13, 14, 12), (4, 12, 5), (11, 10, 12), (3, 11, 4), (2, 9, 3), (16, 8, 9), (1, 16, 2), (6, 5, 12, 14), (4, 5, 6, 7, 1, 2, 3), (13, 8, 16), (15, 16, 1), (14, 15, 7), (10, 11, 9, 8), (10, 13, 12), (4, 11, 12), (3, 9, 11), (2, 16, 9), (17, 18, 20, 19), (21, 23, 24, 22), (25, 26, 28, 27), (29, 30, 32, 31), (33, 35, 36, 34), (37, 38, 40, 39), (41, 42, 44, 43), (45, 47, 48, 46), (49, 50, 52, 51)])
me_cylinder_028.polygons.foreach_set('material_index', [0, 0, 0, 0, 0, 0, 0, 0, 0, 0, 0, 0, 0, 0, 0, 0, 0, 0, 0, 0, 0, 0, 0, 0, 1, 1, 1, 1, 1, 1, 1, 1, 1])
_uv = me_cylinder_028.uv_layers.new(name='UVMap')
_uv.uv.foreach_set('vector', [0.3399, 0.5211, 0.134, 1.0, 0.3037, 0.4948, 0.3037, 0.4948, 0.134, 1.0, 0.06247, 0.5126, 0.5655, 0.487, 0.6697, 0.0, 0.8433, 0.4788, 0.5655, 0.487, 0.8169, 0.8504, 0.5312, 0.8636, 0.5312, 0.8636, 0.6701, 0.9226, 0.4861, 0.9532, 0.5655, 0.487, 0.5312, 0.8636, 0.4785, 0.8896, 1.0, 0.08725, 0.957, 0.02157, 1.0, 0.0, 0.06247, 0.5126, 0.0, 0.1097, 0.1758, 0.07733, 0.3902, 0.007085, 0.1758, 0.07733, 0.1563, 0.0, 0.4365, 0.09362, 0.3037, 0.4948, 0.1758, 0.07733, 0.4785, 0.03241, 0.4365, 0.09362, 0.3902, 0.007085, 0.9205, 0.9412, 0.957, 0.882, 0.957, 0.9675, 0.8169, 0.8504, 0.8433, 0.4788, 0.957, 0.882, 0.6701, 0.9226, 0.8169, 0.8504, 0.9205, 0.9412, 0.01594, 0.02379, 0.1563, 0.0, 0.1758, 0.07733, 0.0, 0.1097, 0.867, 0.9927, 0.6328, 0.9995, 0.4944, 0.9756, 0.4861, 0.9532, 0.6701, 0.9226, 0.9205, 0.9412, 0.957, 0.9675, 0.5655, 0.487, 0.8433, 0.4788, 0.8169, 0.8504, 0.5312, 0.8636, 0.8169, 0.8504, 0.6701, 0.9226, 1.0, 0.08725, 0.9573, 0.1121, 0.957, 0.02157, 0.3037, 0.4948, 0.4365, 0.09362, 0.4785, 0.1178, 0.3399, 0.5211, 0.3037, 0.4948, 0.06247, 0.5126, 0.1758, 0.07733, 0.3902, 0.007085, 0.4365, 0.09362, 0.1758, 0.07733, 0.4785, 0.03241, 0.4785, 0.1178, 0.4365, 0.09362, 0.9205, 0.9412, 0.8169, 0.8504, 0.957, 0.882, 1.788e-07, 1.0, 0.0, 1.602e-07, 1.0, 0.0, 1.0, 1.0, 1.788e-07, 1.0, 1.0, 1.0, 1.0, 0.0, 0.0, 1.602e-07, 1.788e-07, 1.0, 0.0, 1.602e-07, 1.0, 0.0, 1.0, 1.0, 1.788e-07, 1.0, 0.0, 1.602e-07, 1.0, 0.0, 1.0, 1.0, 1.788e-07, 1.0, 1.0, 1.0, 1.0, 0.0, 0.0, 1.602e-07, 1.788e-07, 1.0, 0.0, 1.602e-07, 1.0, 0.0, 1.0, 1.0, 1.788e-07, 1.0, 0.0, 1.602e-07, 1.0, 0.0, 1.0, 1.0, 1.788e-07, 1.0, 1.0, 1.0, 1.0, 0.0, 0.0, 1.602e-07, 1.788e-07, 1.0, 0.0, 1.602e-07, 1.0, 0.0, 1.0, 1.0])
me_cylinder_028.materials.append(mat_pine_bark)
me_cylinder_028.materials.append(mat_pine_branch)
me_cylinder_028.use_remesh_preserve_volume = False
me_cylinder_028.use_remesh_preserve_attributes = False
me_cylinder_028.use_mirror_vertex_groups = False
me_cylinder_028.update()
me_cylinder_027 = bpy.data.meshes.new('Cylinder.027')
me_cylinder_027.from_pydata([(3.856, 25.75, 1.398), (-0.07288, 1.619, -0.1427), (0.8953, 0.9539, -0.1427), (0.937, 0.2333, -0.1426), (0.4545, -0.3696, -0.1427), (-0.5529, -0.3869, -0.1427), (-1.031, 0.341, -0.1427), (-0.9713, 0.9375, -0.1426), (2.555, 13.04, 1.076), (1.317, 2.387, 0.5542), (2.286, 12.37, 1.091), (1.032, 1.782, 0.5602), (-0.1283, 1.54, 0.5653), (1.36, 13.01, 1.084), (-0.7149, 2.522, 0.5512), (-0.3855, 3.174, 0.5415), (0.8635, 3.322, 0.5339), (12.24, -1.887, 2.45), (-10.06, 7.223, 0.7745), (30.51, -10.03, 2.072), (8.534, 0.02693, 0.3875), (25.87, 3.311, 2.246), (4.306, 13.93, 0.5626), (16.68, -16.89, 2.226), (-4.881, -6.273, 0.5421), (25.97, 3.414, 2.267), (4.408, 14.03, 0.5839), (16.79, -16.78, 2.247), (-4.78, -6.169, 0.5635), (-5.389, 20.32, 2.668), (-7.228, 19.47, 1.135), (12.38, 16.31, 2.653), (10.73, 16.25, 1.112), (5.653, 26.35, 2.648), (4.22, 26.79, 1.108), (1.879, 8.838, 2.645), (0.4449, 9.281, 1.106), (5.516, 26.5, 2.664), (4.082, 26.94, 1.124), (1.741, 8.988, 2.661), (0.3077, 9.431, 1.122), (-44.52, -2.173, 1.815), (-8.868, 1.269, 0.2796), (-26.66, -0.1124, 2.406), (9.059, 4.407, 0.8624), (-36.46, 9.792, 2.112), (-0.7891, 15.03, 0.5743), (-32.98, -13.58, 2.109), (2.686, -8.342, 0.5711), (-37.03, 9.87, 2.122), (-1.358, 15.11, 0.5843), (-33.55, -13.5, 2.119), (2.116, -8.263, 0.5811)], [], [(8, 0, 10), (10, 0, 13), (13, 0, 8), (13, 16, 15), (15, 1, 7), (13, 15, 14), (14, 7, 6), (13, 14, 12), (4, 12, 5), (11, 10, 12), (3, 11, 4), (2, 9, 3), (16, 8, 9), (1, 16, 2), (6, 5, 12, 14), (4, 5, 6, 7, 1, 2, 3), (13, 8, 16), (15, 16, 1), (14, 15, 7), (10, 11, 9, 8), (10, 13, 12), (4, 11, 12), (3, 9, 11), (2, 16, 9), (17, 18, 20, 19), (21, 23, 24, 22), (25, 26, 28, 27), (29, 30, 32, 31), (33, 35, 36, 34), (37, 38, 40, 39), (41, 42, 44, 43), (45, 47, 48, 46), (49, 50, 52, 51)])
me_cylinder_027.polygons.foreach_set('material_index', [0, 0, 0, 0, 0, 0, 0, 0, 0, 0, 0, 0, 0, 0, 0, 0, 0, 0, 0, 0, 0, 0, 0, 0, 1, 1, 1, 1, 1, 1, 1, 1, 1])
_uv = me_cylinder_027.uv_layers.new(name='UVMap')
_uv.uv.foreach_set('vector', [0.3399, 0.5211, 0.134, 1.0, 0.3037, 0.4948, 0.3037, 0.4948, 0.134, 1.0, 0.06247, 0.5126, 0.5655, 0.487, 0.6697, 0.0, 0.8433, 0.4788, 0.5655, 0.487, 0.8169, 0.8504, 0.5312, 0.8636, 0.5312, 0.8636, 0.6701, 0.9226, 0.4861, 0.9532, 0.5655, 0.487, 0.5312, 0.8636, 0.4785, 0.8896, 1.0, 0.08725, 0.957, 0.02157, 1.0, 0.0, 0.06247, 0.5126, 0.0, 0.1097, 0.1758, 0.07733, 0.3902, 0.007085, 0.1758, 0.07733, 0.1563, 0.0, 0.4365, 0.09362, 0.3037, 0.4948, 0.1758, 0.07733, 0.4785, 0.03241, 0.4365, 0.09362, 0.3902, 0.007085, 0.9205, 0.9412, 0.957, 0.882, 0.957, 0.9675, 0.8169, 0.8504, 0.8433, 0.4788, 0.957, 0.882, 0.6701, 0.9226, 0.8169, 0.8504, 0.9205, 0.9412, 0.01594, 0.02379, 0.1563, 0.0, 0.1758, 0.07733, 0.0, 0.1097, 0.867, 0.9927, 0.6328, 0.9995, 0.4944, 0.9756, 0.4861, 0.9532, 0.6701, 0.9226, 0.9205, 0.9412, 0.957, 0.9675, 0.5655, 0.487, 0.8433, 0.4788, 0.8169, 0.8504, 0.5312, 0.8636, 0.8169, 0.8504, 0.6701, 0.9226, 1.0, 0.08725, 0.9573, 0.1121, 0.957, 0.02157, 0.3037, 0.4948, 0.4365, 0.09362, 0.4785, 0.1178, 0.3399, 0.5211, 0.3037, 0.4948, 0.06247, 0.5126, 0.1758, 0.07733, 0.3902, 0.007085, 0.4365, 0.09362, 0.1758, 0.07733, 0.4785, 0.03241, 0.4785, 0.1178, 0.4365, 0.09362, 0.9205, 0.9412, 0.8169, 0.8504, 0.957, 0.882, 1.788e-07, 1.0, 0.0, 1.602e-07, 1.0, 0.0, 1.0, 1.0, 1.788e-07, 1.0, 1.0, 1.0, 1.0, 0.0, 0.0, 1.602e-07, 1.788e-07, 1.0, 0.0, 1.602e-07, 1.0, 0.0, 1.0, 1.0, 1.788e-07, 1.0, 0.0, 1.602e-07, 1.0, 0.0, 1.0, 1.0, 1.788e-07, 1.0, 1.0, 1.0, 1.0, 0.0, 0.0, 1.602e-07, 1.788e-07, 1.0, 0.0, 1.602e-07, 1.0, 0.0, 1.0, 1.0, 1.788e-07, 1.0, 0.0, 1.602e-07, 1.0, 0.0, 1.0, 1.0, 1.788e-07, 1.0, 1.0, 1.0, 1.0, 0.0, 0.0, 1.602e-07, 1.788e-07, 1.0, 0.0, 1.602e-07, 1.0, 0.0, 1.0, 1.0])
me_cylinder_027.materials.append(mat_pine_bark)
me_cylinder_027.materials.append(mat_pine_branch)
me_cylinder_027.use_remesh_preserve_volume = False
me_cylinder_027.use_remesh_preserve_attributes = False
me_cylinder_027.use_mirror_vertex_groups = False
me_cylinder_027.update()
me_cylinder_026 = bpy.data.meshes.new('Cylinder.026')
me_cylinder_026.from_pydata([(3.856, 25.75, 1.398), (-0.07288, 1.619, -0.1427), (0.8953, 0.9539, -0.1427), (0.937, 0.2333, -0.1426), (0.4545, -0.3696, -0.1427), (-0.5529, -0.3869, -0.1427), (-1.031, 0.341, -0.1427), (-0.9713, 0.9375, -0.1426), (2.555, 13.04, 1.076), (1.317, 2.387, 0.5542), (2.286, 12.37, 1.091), (1.032, 1.782, 0.5602), (-0.1283, 1.54, 0.5653), (1.36, 13.01, 1.084), (-0.7149, 2.522, 0.5512), (-0.3855, 3.174, 0.5415), (0.8635, 3.322, 0.5339), (12.24, -1.887, 2.45), (-10.06, 7.223, 0.7745), (30.51, -10.03, 2.072), (8.534, 0.02693, 0.3875), (25.87, 3.311, 2.246), (4.306, 13.93, 0.5626), (16.68, -16.89, 2.226), (-4.881, -6.273, 0.5421), (25.97, 3.414, 2.267), (4.408, 14.03, 0.5839), (16.79, -16.78, 2.247), (-4.78, -6.169, 0.5635), (-5.389, 20.32, 2.668), (-7.228, 19.47, 1.135), (12.38, 16.31, 2.653), (10.73, 16.25, 1.112), (5.653, 26.35, 2.648), (4.22, 26.79, 1.108), (1.879, 8.838, 2.645), (0.4449, 9.281, 1.106), (5.516, 26.5, 2.664), (4.082, 26.94, 1.124), (1.741, 8.988, 2.661), (0.3077, 9.431, 1.122), (-44.52, -2.173, 1.815), (-8.868, 1.269, 0.2796), (-26.66, -0.1124, 2.406), (9.059, 4.407, 0.8624), (-36.46, 9.792, 2.112), (-0.7891, 15.03, 0.5743), (-32.98, -13.58, 2.109), (2.686, -8.342, 0.5711), (-37.03, 9.87, 2.122), (-1.358, 15.11, 0.5843), (-33.55, -13.5, 2.119), (2.116, -8.263, 0.5811)], [], [(8, 0, 10), (10, 0, 13), (13, 0, 8), (13, 16, 15), (15, 1, 7), (13, 15, 14), (14, 7, 6), (13, 14, 12), (4, 12, 5), (11, 10, 12), (3, 11, 4), (2, 9, 3), (16, 8, 9), (1, 16, 2), (6, 5, 12, 14), (4, 5, 6, 7, 1, 2, 3), (13, 8, 16), (15, 16, 1), (14, 15, 7), (10, 11, 9, 8), (10, 13, 12), (4, 11, 12), (3, 9, 11), (2, 16, 9), (17, 18, 20, 19), (21, 23, 24, 22), (25, 26, 28, 27), (29, 30, 32, 31), (33, 35, 36, 34), (37, 38, 40, 39), (41, 42, 44, 43), (45, 47, 48, 46), (49, 50, 52, 51)])
me_cylinder_026.polygons.foreach_set('material_index', [0, 0, 0, 0, 0, 0, 0, 0, 0, 0, 0, 0, 0, 0, 0, 0, 0, 0, 0, 0, 0, 0, 0, 0, 1, 1, 1, 1, 1, 1, 1, 1, 1])
_uv = me_cylinder_026.uv_layers.new(name='UVMap')
_uv.uv.foreach_set('vector', [0.3399, 0.5211, 0.134, 1.0, 0.3037, 0.4948, 0.3037, 0.4948, 0.134, 1.0, 0.06247, 0.5126, 0.5655, 0.487, 0.6697, 0.0, 0.8433, 0.4788, 0.5655, 0.487, 0.8169, 0.8504, 0.5312, 0.8636, 0.5312, 0.8636, 0.6701, 0.9226, 0.4861, 0.9532, 0.5655, 0.487, 0.5312, 0.8636, 0.4785, 0.8896, 1.0, 0.08725, 0.957, 0.02157, 1.0, 0.0, 0.06247, 0.5126, 0.0, 0.1097, 0.1758, 0.07733, 0.3902, 0.007085, 0.1758, 0.07733, 0.1563, 0.0, 0.4365, 0.09362, 0.3037, 0.4948, 0.1758, 0.07733, 0.4785, 0.03241, 0.4365, 0.09362, 0.3902, 0.007085, 0.9205, 0.9412, 0.957, 0.882, 0.957, 0.9675, 0.8169, 0.8504, 0.8433, 0.4788, 0.957, 0.882, 0.6701, 0.9226, 0.8169, 0.8504, 0.9205, 0.9412, 0.01594, 0.02379, 0.1563, 0.0, 0.1758, 0.07733, 0.0, 0.1097, 0.867, 0.9927, 0.6328, 0.9995, 0.4944, 0.9756, 0.4861, 0.9532, 0.6701, 0.9226, 0.9205, 0.9412, 0.957, 0.9675, 0.5655, 0.487, 0.8433, 0.4788, 0.8169, 0.8504, 0.5312, 0.8636, 0.8169, 0.8504, 0.6701, 0.9226, 1.0, 0.08725, 0.9573, 0.1121, 0.957, 0.02157, 0.3037, 0.4948, 0.4365, 0.09362, 0.4785, 0.1178, 0.3399, 0.5211, 0.3037, 0.4948, 0.06247, 0.5126, 0.1758, 0.07733, 0.3902, 0.007085, 0.4365, 0.09362, 0.1758, 0.07733, 0.4785, 0.03241, 0.4785, 0.1178, 0.4365, 0.09362, 0.9205, 0.9412, 0.8169, 0.8504, 0.957, 0.882, 1.788e-07, 1.0, 0.0, 1.602e-07, 1.0, 0.0, 1.0, 1.0, 1.788e-07, 1.0, 1.0, 1.0, 1.0, 0.0, 0.0, 1.602e-07, 1.788e-07, 1.0, 0.0, 1.602e-07, 1.0, 0.0, 1.0, 1.0, 1.788e-07, 1.0, 0.0, 1.602e-07, 1.0, 0.0, 1.0, 1.0, 1.788e-07, 1.0, 1.0, 1.0, 1.0, 0.0, 0.0, 1.602e-07, 1.788e-07, 1.0, 0.0, 1.602e-07, 1.0, 0.0, 1.0, 1.0, 1.788e-07, 1.0, 0.0, 1.602e-07, 1.0, 0.0, 1.0, 1.0, 1.788e-07, 1.0, 1.0, 1.0, 1.0, 0.0, 0.0, 1.602e-07, 1.788e-07, 1.0, 0.0, 1.602e-07, 1.0, 0.0, 1.0, 1.0])
me_cylinder_026.materials.append(mat_pine_bark)
me_cylinder_026.materials.append(mat_pine_branch)
me_cylinder_026.use_remesh_preserve_volume = False
me_cylinder_026.use_remesh_preserve_attributes = False
me_cylinder_026.use_mirror_vertex_groups = False
me_cylinder_026.update()
me_cylinder_025 = bpy.data.meshes.new('Cylinder.025')
me_cylinder_025.from_pydata([(3.856, 25.75, 1.398), (-0.07288, 1.619, -0.1427), (0.8953, 0.9539, -0.1427), (0.937, 0.2333, -0.1426), (0.4545, -0.3696, -0.1427), (-0.5529, -0.3869, -0.1427), (-1.031, 0.341, -0.1427), (-0.9713, 0.9375, -0.1426), (2.555, 13.04, 1.076), (1.317, 2.387, 0.5542), (2.286, 12.37, 1.091), (1.032, 1.782, 0.5602), (-0.1283, 1.54, 0.5653), (1.36, 13.01, 1.084), (-0.7149, 2.522, 0.5512), (-0.3855, 3.174, 0.5415), (0.8635, 3.322, 0.5339), (12.24, -1.887, 2.45), (-10.06, 7.223, 0.7745), (30.51, -10.03, 2.072), (8.534, 0.02693, 0.3875), (25.87, 3.311, 2.246), (4.306, 13.93, 0.5626), (16.68, -16.89, 2.226), (-4.881, -6.273, 0.5421), (25.97, 3.414, 2.267), (4.408, 14.03, 0.5839), (16.79, -16.78, 2.247), (-4.78, -6.169, 0.5635), (-5.389, 20.32, 2.668), (-7.228, 19.47, 1.135), (12.38, 16.31, 2.653), (10.73, 16.25, 1.112), (5.653, 26.35, 2.648), (4.22, 26.79, 1.108), (1.879, 8.838, 2.645), (0.4449, 9.281, 1.106), (5.516, 26.5, 2.664), (4.082, 26.94, 1.124), (1.741, 8.988, 2.661), (0.3077, 9.431, 1.122), (-44.52, -2.173, 1.815), (-8.868, 1.269, 0.2796), (-26.66, -0.1124, 2.406), (9.059, 4.407, 0.8624), (-36.46, 9.792, 2.112), (-0.7891, 15.03, 0.5743), (-32.98, -13.58, 2.109), (2.686, -8.342, 0.5711), (-37.03, 9.87, 2.122), (-1.358, 15.11, 0.5843), (-33.55, -13.5, 2.119), (2.116, -8.263, 0.5811)], [], [(8, 0, 10), (10, 0, 13), (13, 0, 8), (13, 16, 15), (15, 1, 7), (13, 15, 14), (14, 7, 6), (13, 14, 12), (4, 12, 5), (11, 10, 12), (3, 11, 4), (2, 9, 3), (16, 8, 9), (1, 16, 2), (6, 5, 12, 14), (4, 5, 6, 7, 1, 2, 3), (13, 8, 16), (15, 16, 1), (14, 15, 7), (10, 11, 9, 8), (10, 13, 12), (4, 11, 12), (3, 9, 11), (2, 16, 9), (17, 18, 20, 19), (21, 23, 24, 22), (25, 26, 28, 27), (29, 30, 32, 31), (33, 35, 36, 34), (37, 38, 40, 39), (41, 42, 44, 43), (45, 47, 48, 46), (49, 50, 52, 51)])
me_cylinder_025.polygons.foreach_set('material_index', [0, 0, 0, 0, 0, 0, 0, 0, 0, 0, 0, 0, 0, 0, 0, 0, 0, 0, 0, 0, 0, 0, 0, 0, 1, 1, 1, 1, 1, 1, 1, 1, 1])
_uv = me_cylinder_025.uv_layers.new(name='UVMap')
_uv.uv.foreach_set('vector', [0.3399, 0.5211, 0.134, 1.0, 0.3037, 0.4948, 0.3037, 0.4948, 0.134, 1.0, 0.06247, 0.5126, 0.5655, 0.487, 0.6697, 0.0, 0.8433, 0.4788, 0.5655, 0.487, 0.8169, 0.8504, 0.5312, 0.8636, 0.5312, 0.8636, 0.6701, 0.9226, 0.4861, 0.9532, 0.5655, 0.487, 0.5312, 0.8636, 0.4785, 0.8896, 1.0, 0.08725, 0.957, 0.02157, 1.0, 0.0, 0.06247, 0.5126, 0.0, 0.1097, 0.1758, 0.07733, 0.3902, 0.007085, 0.1758, 0.07733, 0.1563, 0.0, 0.4365, 0.09362, 0.3037, 0.4948, 0.1758, 0.07733, 0.4785, 0.03241, 0.4365, 0.09362, 0.3902, 0.007085, 0.9205, 0.9412, 0.957, 0.882, 0.957, 0.9675, 0.8169, 0.8504, 0.8433, 0.4788, 0.957, 0.882, 0.6701, 0.9226, 0.8169, 0.8504, 0.9205, 0.9412, 0.01594, 0.02379, 0.1563, 0.0, 0.1758, 0.07733, 0.0, 0.1097, 0.867, 0.9927, 0.6328, 0.9995, 0.4944, 0.9756, 0.4861, 0.9532, 0.6701, 0.9226, 0.9205, 0.9412, 0.957, 0.9675, 0.5655, 0.487, 0.8433, 0.4788, 0.8169, 0.8504, 0.5312, 0.8636, 0.8169, 0.8504, 0.6701, 0.9226, 1.0, 0.08725, 0.9573, 0.1121, 0.957, 0.02157, 0.3037, 0.4948, 0.4365, 0.09362, 0.4785, 0.1178, 0.3399, 0.5211, 0.3037, 0.4948, 0.06247, 0.5126, 0.1758, 0.07733, 0.3902, 0.007085, 0.4365, 0.09362, 0.1758, 0.07733, 0.4785, 0.03241, 0.4785, 0.1178, 0.4365, 0.09362, 0.9205, 0.9412, 0.8169, 0.8504, 0.957, 0.882, 1.788e-07, 1.0, 0.0, 1.602e-07, 1.0, 0.0, 1.0, 1.0, 1.788e-07, 1.0, 1.0, 1.0, 1.0, 0.0, 0.0, 1.602e-07, 1.788e-07, 1.0, 0.0, 1.602e-07, 1.0, 0.0, 1.0, 1.0, 1.788e-07, 1.0, 0.0, 1.602e-07, 1.0, 0.0, 1.0, 1.0, 1.788e-07, 1.0, 1.0, 1.0, 1.0, 0.0, 0.0, 1.602e-07, 1.788e-07, 1.0, 0.0, 1.602e-07, 1.0, 0.0, 1.0, 1.0, 1.788e-07, 1.0, 0.0, 1.602e-07, 1.0, 0.0, 1.0, 1.0, 1.788e-07, 1.0, 1.0, 1.0, 1.0, 0.0, 0.0, 1.602e-07, 1.788e-07, 1.0, 0.0, 1.602e-07, 1.0, 0.0, 1.0, 1.0])
me_cylinder_025.materials.append(mat_pine_bark)
me_cylinder_025.materials.append(mat_pine_branch)
me_cylinder_025.use_remesh_preserve_volume = False
me_cylinder_025.use_remesh_preserve_attributes = False
me_cylinder_025.use_mirror_vertex_groups = False
me_cylinder_025.update()
me_cylinder_024 = bpy.data.meshes.new('Cylinder.024')
me_cylinder_024.from_pydata([(3.856, 25.75, 1.398), (-0.07288, 1.619, -0.1427), (0.8953, 0.9539, -0.1427), (0.937, 0.2333, -0.1426), (0.4545, -0.3696, -0.1427), (-0.5529, -0.3869, -0.1427), (-1.031, 0.341, -0.1427), (-0.9713, 0.9375, -0.1426), (2.555, 13.04, 1.076), (1.317, 2.387, 0.5542), (2.286, 12.37, 1.091), (1.032, 1.782, 0.5602), (-0.1283, 1.54, 0.5653), (1.36, 13.01, 1.084), (-0.7149, 2.522, 0.5512), (-0.3855, 3.174, 0.5415), (0.8635, 3.322, 0.5339), (12.24, -1.887, 2.45), (-10.06, 7.223, 0.7745), (30.51, -10.03, 2.072), (8.534, 0.02693, 0.3875), (25.87, 3.311, 2.246), (4.306, 13.93, 0.5626), (16.68, -16.89, 2.226), (-4.881, -6.273, 0.5421), (25.97, 3.414, 2.267), (4.408, 14.03, 0.5839), (16.79, -16.78, 2.247), (-4.78, -6.169, 0.5635), (-5.389, 20.32, 2.668), (-7.228, 19.47, 1.135), (12.38, 16.31, 2.653), (10.73, 16.25, 1.112), (5.653, 26.35, 2.648), (4.22, 26.79, 1.108), (1.879, 8.838, 2.645), (0.4449, 9.281, 1.106), (5.516, 26.5, 2.664), (4.082, 26.94, 1.124), (1.741, 8.988, 2.661), (0.3077, 9.431, 1.122), (-44.52, -2.173, 1.815), (-8.868, 1.269, 0.2796), (-26.66, -0.1124, 2.406), (9.059, 4.407, 0.8624), (-36.46, 9.792, 2.112), (-0.7891, 15.03, 0.5743), (-32.98, -13.58, 2.109), (2.686, -8.342, 0.5711), (-37.03, 9.87, 2.122), (-1.358, 15.11, 0.5843), (-33.55, -13.5, 2.119), (2.116, -8.263, 0.5811)], [], [(8, 0, 10), (10, 0, 13), (13, 0, 8), (13, 16, 15), (15, 1, 7), (13, 15, 14), (14, 7, 6), (13, 14, 12), (4, 12, 5), (11, 10, 12), (3, 11, 4), (2, 9, 3), (16, 8, 9), (1, 16, 2), (6, 5, 12, 14), (4, 5, 6, 7, 1, 2, 3), (13, 8, 16), (15, 16, 1), (14, 15, 7), (10, 11, 9, 8), (10, 13, 12), (4, 11, 12), (3, 9, 11), (2, 16, 9), (17, 18, 20, 19), (21, 23, 24, 22), (25, 26, 28, 27), (29, 30, 32, 31), (33, 35, 36, 34), (37, 38, 40, 39), (41, 42, 44, 43), (45, 47, 48, 46), (49, 50, 52, 51)])
me_cylinder_024.polygons.foreach_set('material_index', [0, 0, 0, 0, 0, 0, 0, 0, 0, 0, 0, 0, 0, 0, 0, 0, 0, 0, 0, 0, 0, 0, 0, 0, 1, 1, 1, 1, 1, 1, 1, 1, 1])
_uv = me_cylinder_024.uv_layers.new(name='UVMap')
_uv.uv.foreach_set('vector', [0.3399, 0.5211, 0.134, 1.0, 0.3037, 0.4948, 0.3037, 0.4948, 0.134, 1.0, 0.06247, 0.5126, 0.5655, 0.487, 0.6697, 0.0, 0.8433, 0.4788, 0.5655, 0.487, 0.8169, 0.8504, 0.5312, 0.8636, 0.5312, 0.8636, 0.6701, 0.9226, 0.4861, 0.9532, 0.5655, 0.487, 0.5312, 0.8636, 0.4785, 0.8896, 1.0, 0.08725, 0.957, 0.02157, 1.0, 0.0, 0.06247, 0.5126, 0.0, 0.1097, 0.1758, 0.07733, 0.3902, 0.007085, 0.1758, 0.07733, 0.1563, 0.0, 0.4365, 0.09362, 0.3037, 0.4948, 0.1758, 0.07733, 0.4785, 0.03241, 0.4365, 0.09362, 0.3902, 0.007085, 0.9205, 0.9412, 0.957, 0.882, 0.957, 0.9675, 0.8169, 0.8504, 0.8433, 0.4788, 0.957, 0.882, 0.6701, 0.9226, 0.8169, 0.8504, 0.9205, 0.9412, 0.01594, 0.02379, 0.1563, 0.0, 0.1758, 0.07733, 0.0, 0.1097, 0.867, 0.9927, 0.6328, 0.9995, 0.4944, 0.9756, 0.4861, 0.9532, 0.6701, 0.9226, 0.9205, 0.9412, 0.957, 0.9675, 0.5655, 0.487, 0.8433, 0.4788, 0.8169, 0.8504, 0.5312, 0.8636, 0.8169, 0.8504, 0.6701, 0.9226, 1.0, 0.08725, 0.9573, 0.1121, 0.957, 0.02157, 0.3037, 0.4948, 0.4365, 0.09362, 0.4785, 0.1178, 0.3399, 0.5211, 0.3037, 0.4948, 0.06247, 0.5126, 0.1758, 0.07733, 0.3902, 0.007085, 0.4365, 0.09362, 0.1758, 0.07733, 0.4785, 0.03241, 0.4785, 0.1178, 0.4365, 0.09362, 0.9205, 0.9412, 0.8169, 0.8504, 0.957, 0.882, 1.788e-07, 1.0, 0.0, 1.602e-07, 1.0, 0.0, 1.0, 1.0, 1.788e-07, 1.0, 1.0, 1.0, 1.0, 0.0, 0.0, 1.602e-07, 1.788e-07, 1.0, 0.0, 1.602e-07, 1.0, 0.0, 1.0, 1.0, 1.788e-07, 1.0, 0.0, 1.602e-07, 1.0, 0.0, 1.0, 1.0, 1.788e-07, 1.0, 1.0, 1.0, 1.0, 0.0, 0.0, 1.602e-07, 1.788e-07, 1.0, 0.0, 1.602e-07, 1.0, 0.0, 1.0, 1.0, 1.788e-07, 1.0, 0.0, 1.602e-07, 1.0, 0.0, 1.0, 1.0, 1.788e-07, 1.0, 1.0, 1.0, 1.0, 0.0, 0.0, 1.602e-07, 1.788e-07, 1.0, 0.0, 1.602e-07, 1.0, 0.0, 1.0, 1.0])
me_cylinder_024.materials.append(mat_pine_bark)
me_cylinder_024.materials.append(mat_pine_branch)
me_cylinder_024.use_remesh_preserve_volume = False
me_cylinder_024.use_remesh_preserve_attributes = False
me_cylinder_024.use_mirror_vertex_groups = False
me_cylinder_024.update()
me_cylinder_023 = bpy.data.meshes.new('Cylinder.023')
me_cylinder_023.from_pydata([(3.856, 25.75, 1.398), (-0.07288, 1.619, -0.1427), (0.8953, 0.9539, -0.1427), (0.937, 0.2333, -0.1426), (0.4545, -0.3696, -0.1427), (-0.5529, -0.3869, -0.1427), (-1.031, 0.341, -0.1427), (-0.9713, 0.9375, -0.1426), (2.555, 13.04, 1.076), (1.317, 2.387, 0.5542), (2.286, 12.37, 1.091), (1.032, 1.782, 0.5602), (-0.1283, 1.54, 0.5653), (1.36, 13.01, 1.084), (-0.7149, 2.522, 0.5512), (-0.3855, 3.174, 0.5415), (0.8635, 3.322, 0.5339), (12.24, -1.887, 2.45), (-10.06, 7.223, 0.7745), (30.51, -10.03, 2.072), (8.534, 0.02693, 0.3875), (25.87, 3.311, 2.246), (4.306, 13.93, 0.5626), (16.68, -16.89, 2.226), (-4.881, -6.273, 0.5421), (25.97, 3.414, 2.267), (4.408, 14.03, 0.5839), (16.79, -16.78, 2.247), (-4.78, -6.169, 0.5635), (-5.389, 20.32, 2.668), (-7.228, 19.47, 1.135), (12.38, 16.31, 2.653), (10.73, 16.25, 1.112), (5.653, 26.35, 2.648), (4.22, 26.79, 1.108), (1.879, 8.838, 2.645), (0.4449, 9.281, 1.106), (5.516, 26.5, 2.664), (4.082, 26.94, 1.124), (1.741, 8.988, 2.661), (0.3077, 9.431, 1.122), (-44.52, -2.173, 1.815), (-8.868, 1.269, 0.2796), (-26.66, -0.1124, 2.406), (9.059, 4.407, 0.8624), (-36.46, 9.792, 2.112), (-0.7891, 15.03, 0.5743), (-32.98, -13.58, 2.109), (2.686, -8.342, 0.5711), (-37.03, 9.87, 2.122), (-1.358, 15.11, 0.5843), (-33.55, -13.5, 2.119), (2.116, -8.263, 0.5811)], [], [(8, 0, 10), (10, 0, 13), (13, 0, 8), (13, 16, 15), (15, 1, 7), (13, 15, 14), (14, 7, 6), (13, 14, 12), (4, 12, 5), (11, 10, 12), (3, 11, 4), (2, 9, 3), (16, 8, 9), (1, 16, 2), (6, 5, 12, 14), (4, 5, 6, 7, 1, 2, 3), (13, 8, 16), (15, 16, 1), (14, 15, 7), (10, 11, 9, 8), (10, 13, 12), (4, 11, 12), (3, 9, 11), (2, 16, 9), (17, 18, 20, 19), (21, 23, 24, 22), (25, 26, 28, 27), (29, 30, 32, 31), (33, 35, 36, 34), (37, 38, 40, 39), (41, 42, 44, 43), (45, 47, 48, 46), (49, 50, 52, 51)])
me_cylinder_023.polygons.foreach_set('material_index', [0, 0, 0, 0, 0, 0, 0, 0, 0, 0, 0, 0, 0, 0, 0, 0, 0, 0, 0, 0, 0, 0, 0, 0, 1, 1, 1, 1, 1, 1, 1, 1, 1])
_uv = me_cylinder_023.uv_layers.new(name='UVMap')
_uv.uv.foreach_set('vector', [0.3399, 0.5211, 0.134, 1.0, 0.3037, 0.4948, 0.3037, 0.4948, 0.134, 1.0, 0.06247, 0.5126, 0.5655, 0.487, 0.6697, 0.0, 0.8433, 0.4788, 0.5655, 0.487, 0.8169, 0.8504, 0.5312, 0.8636, 0.5312, 0.8636, 0.6701, 0.9226, 0.4861, 0.9532, 0.5655, 0.487, 0.5312, 0.8636, 0.4785, 0.8896, 1.0, 0.08725, 0.957, 0.02157, 1.0, 0.0, 0.06247, 0.5126, 0.0, 0.1097, 0.1758, 0.07733, 0.3902, 0.007085, 0.1758, 0.07733, 0.1563, 0.0, 0.4365, 0.09362, 0.3037, 0.4948, 0.1758, 0.07733, 0.4785, 0.03241, 0.4365, 0.09362, 0.3902, 0.007085, 0.9205, 0.9412, 0.957, 0.882, 0.957, 0.9675, 0.8169, 0.8504, 0.8433, 0.4788, 0.957, 0.882, 0.6701, 0.9226, 0.8169, 0.8504, 0.9205, 0.9412, 0.01594, 0.02379, 0.1563, 0.0, 0.1758, 0.07733, 0.0, 0.1097, 0.867, 0.9927, 0.6328, 0.9995, 0.4944, 0.9756, 0.4861, 0.9532, 0.6701, 0.9226, 0.9205, 0.9412, 0.957, 0.9675, 0.5655, 0.487, 0.8433, 0.4788, 0.8169, 0.8504, 0.5312, 0.8636, 0.8169, 0.8504, 0.6701, 0.9226, 1.0, 0.08725, 0.9573, 0.1121, 0.957, 0.02157, 0.3037, 0.4948, 0.4365, 0.09362, 0.4785, 0.1178, 0.3399, 0.5211, 0.3037, 0.4948, 0.06247, 0.5126, 0.1758, 0.07733, 0.3902, 0.007085, 0.4365, 0.09362, 0.1758, 0.07733, 0.4785, 0.03241, 0.4785, 0.1178, 0.4365, 0.09362, 0.9205, 0.9412, 0.8169, 0.8504, 0.957, 0.882, 1.788e-07, 1.0, 0.0, 1.602e-07, 1.0, 0.0, 1.0, 1.0, 1.788e-07, 1.0, 1.0, 1.0, 1.0, 0.0, 0.0, 1.602e-07, 1.788e-07, 1.0, 0.0, 1.602e-07, 1.0, 0.0, 1.0, 1.0, 1.788e-07, 1.0, 0.0, 1.602e-07, 1.0, 0.0, 1.0, 1.0, 1.788e-07, 1.0, 1.0, 1.0, 1.0, 0.0, 0.0, 1.602e-07, 1.788e-07, 1.0, 0.0, 1.602e-07, 1.0, 0.0, 1.0, 1.0, 1.788e-07, 1.0, 0.0, 1.602e-07, 1.0, 0.0, 1.0, 1.0, 1.788e-07, 1.0, 1.0, 1.0, 1.0, 0.0, 0.0, 1.602e-07, 1.788e-07, 1.0, 0.0, 1.602e-07, 1.0, 0.0, 1.0, 1.0])
me_cylinder_023.materials.append(mat_pine_bark)
me_cylinder_023.materials.append(mat_pine_branch)
me_cylinder_023.use_remesh_preserve_volume = False
me_cylinder_023.use_remesh_preserve_attributes = False
me_cylinder_023.use_mirror_vertex_groups = False
me_cylinder_023.update()
me_cylinder_022 = bpy.data.meshes.new('Cylinder.022')
me_cylinder_022.from_pydata([(3.856, 25.75, 1.398), (-0.07288, 1.619, -0.1427), (0.8953, 0.9539, -0.1427), (0.937, 0.2333, -0.1426), (0.4545, -0.3696, -0.1427), (-0.5529, -0.3869, -0.1427), (-1.031, 0.341, -0.1427), (-0.9713, 0.9375, -0.1426), (2.555, 13.04, 1.076), (1.317, 2.387, 0.5542), (2.286, 12.37, 1.091), (1.032, 1.782, 0.5602), (-0.1283, 1.54, 0.5653), (1.36, 13.01, 1.084), (-0.7149, 2.522, 0.5512), (-0.3855, 3.174, 0.5415), (0.8635, 3.322, 0.5339), (12.24, -1.887, 2.45), (-10.06, 7.223, 0.7745), (30.51, -10.03, 2.072), (8.534, 0.02693, 0.3875), (25.87, 3.311, 2.246), (4.306, 13.93, 0.5626), (16.68, -16.89, 2.226), (-4.881, -6.273, 0.5421), (25.97, 3.414, 2.267), (4.408, 14.03, 0.5839), (16.79, -16.78, 2.247), (-4.78, -6.169, 0.5635), (-5.389, 20.32, 2.668), (-7.228, 19.47, 1.135), (12.38, 16.31, 2.653), (10.73, 16.25, 1.112), (5.653, 26.35, 2.648), (4.22, 26.79, 1.108), (1.879, 8.838, 2.645), (0.4449, 9.281, 1.106), (5.516, 26.5, 2.664), (4.082, 26.94, 1.124), (1.741, 8.988, 2.661), (0.3077, 9.431, 1.122), (-44.52, -2.173, 1.815), (-8.868, 1.269, 0.2796), (-26.66, -0.1124, 2.406), (9.059, 4.407, 0.8624), (-36.46, 9.792, 2.112), (-0.7891, 15.03, 0.5743), (-32.98, -13.58, 2.109), (2.686, -8.342, 0.5711), (-37.03, 9.87, 2.122), (-1.358, 15.11, 0.5843), (-33.55, -13.5, 2.119), (2.116, -8.263, 0.5811)], [], [(8, 0, 10), (10, 0, 13), (13, 0, 8), (13, 16, 15), (15, 1, 7), (13, 15, 14), (14, 7, 6), (13, 14, 12), (4, 12, 5), (11, 10, 12), (3, 11, 4), (2, 9, 3), (16, 8, 9), (1, 16, 2), (6, 5, 12, 14), (4, 5, 6, 7, 1, 2, 3), (13, 8, 16), (15, 16, 1), (14, 15, 7), (10, 11, 9, 8), (10, 13, 12), (4, 11, 12), (3, 9, 11), (2, 16, 9), (17, 18, 20, 19), (21, 23, 24, 22), (25, 26, 28, 27), (29, 30, 32, 31), (33, 35, 36, 34), (37, 38, 40, 39), (41, 42, 44, 43), (45, 47, 48, 46), (49, 50, 52, 51)])
me_cylinder_022.polygons.foreach_set('material_index', [0, 0, 0, 0, 0, 0, 0, 0, 0, 0, 0, 0, 0, 0, 0, 0, 0, 0, 0, 0, 0, 0, 0, 0, 1, 1, 1, 1, 1, 1, 1, 1, 1])
_uv = me_cylinder_022.uv_layers.new(name='UVMap')
_uv.uv.foreach_set('vector', [0.3399, 0.5211, 0.134, 1.0, 0.3037, 0.4948, 0.3037, 0.4948, 0.134, 1.0, 0.06247, 0.5126, 0.5655, 0.487, 0.6697, 0.0, 0.8433, 0.4788, 0.5655, 0.487, 0.8169, 0.8504, 0.5312, 0.8636, 0.5312, 0.8636, 0.6701, 0.9226, 0.4861, 0.9532, 0.5655, 0.487, 0.5312, 0.8636, 0.4785, 0.8896, 1.0, 0.08725, 0.957, 0.02157, 1.0, 0.0, 0.06247, 0.5126, 0.0, 0.1097, 0.1758, 0.07733, 0.3902, 0.007085, 0.1758, 0.07733, 0.1563, 0.0, 0.4365, 0.09362, 0.3037, 0.4948, 0.1758, 0.07733, 0.4785, 0.03241, 0.4365, 0.09362, 0.3902, 0.007085, 0.9205, 0.9412, 0.957, 0.882, 0.957, 0.9675, 0.8169, 0.8504, 0.8433, 0.4788, 0.957, 0.882, 0.6701, 0.9226, 0.8169, 0.8504, 0.9205, 0.9412, 0.01594, 0.02379, 0.1563, 0.0, 0.1758, 0.07733, 0.0, 0.1097, 0.867, 0.9927, 0.6328, 0.9995, 0.4944, 0.9756, 0.4861, 0.9532, 0.6701, 0.9226, 0.9205, 0.9412, 0.957, 0.9675, 0.5655, 0.487, 0.8433, 0.4788, 0.8169, 0.8504, 0.5312, 0.8636, 0.8169, 0.8504, 0.6701, 0.9226, 1.0, 0.08725, 0.9573, 0.1121, 0.957, 0.02157, 0.3037, 0.4948, 0.4365, 0.09362, 0.4785, 0.1178, 0.3399, 0.5211, 0.3037, 0.4948, 0.06247, 0.5126, 0.1758, 0.07733, 0.3902, 0.007085, 0.4365, 0.09362, 0.1758, 0.07733, 0.4785, 0.03241, 0.4785, 0.1178, 0.4365, 0.09362, 0.9205, 0.9412, 0.8169, 0.8504, 0.957, 0.882, 1.788e-07, 1.0, 0.0, 1.602e-07, 1.0, 0.0, 1.0, 1.0, 1.788e-07, 1.0, 1.0, 1.0, 1.0, 0.0, 0.0, 1.602e-07, 1.788e-07, 1.0, 0.0, 1.602e-07, 1.0, 0.0, 1.0, 1.0, 1.788e-07, 1.0, 0.0, 1.602e-07, 1.0, 0.0, 1.0, 1.0, 1.788e-07, 1.0, 1.0, 1.0, 1.0, 0.0, 0.0, 1.602e-07, 1.788e-07, 1.0, 0.0, 1.602e-07, 1.0, 0.0, 1.0, 1.0, 1.788e-07, 1.0, 0.0, 1.602e-07, 1.0, 0.0, 1.0, 1.0, 1.788e-07, 1.0, 1.0, 1.0, 1.0, 0.0, 0.0, 1.602e-07, 1.788e-07, 1.0, 0.0, 1.602e-07, 1.0, 0.0, 1.0, 1.0])
me_cylinder_022.materials.append(mat_pine_bark)
me_cylinder_022.materials.append(mat_pine_branch)
me_cylinder_022.use_remesh_preserve_volume = False
me_cylinder_022.use_remesh_preserve_attributes = False
me_cylinder_022.use_mirror_vertex_groups = False
me_cylinder_022.update()
me_cylinder_005 = bpy.data.meshes.new('Cylinder.005')
me_cylinder_005.from_pydata([(3.856, 25.75, 1.398), (-0.07288, 1.619, -0.1427), (0.8953, 0.9539, -0.1427), (0.937, 0.2333, -0.1426), (0.4545, -0.3696, -0.1427), (-0.5529, -0.3869, -0.1427), (-1.031, 0.341, -0.1427), (-0.9713, 0.9375, -0.1426), (2.555, 13.04, 1.076), (1.317, 2.387, 0.5542), (2.286, 12.37, 1.091), (1.032, 1.782, 0.5602), (-0.1283, 1.54, 0.5653), (1.36, 13.01, 1.084), (-0.7149, 2.522, 0.5512), (-0.3855, 3.174, 0.5415), (0.8635, 3.322, 0.5339), (12.24, -1.887, 2.45), (-10.06, 7.223, 0.7745), (30.51, -10.03, 2.072), (8.534, 0.02693, 0.3875), (25.87, 3.311, 2.246), (4.306, 13.93, 0.5626), (16.68, -16.89, 2.226), (-4.881, -6.273, 0.5421), (25.97, 3.414, 2.267), (4.408, 14.03, 0.5839), (16.79, -16.78, 2.247), (-4.78, -6.169, 0.5635), (-5.389, 20.32, 2.668), (-7.228, 19.47, 1.135), (12.38, 16.31, 2.653), (10.73, 16.25, 1.112), (5.653, 26.35, 2.648), (4.22, 26.79, 1.108), (1.879, 8.838, 2.645), (0.4449, 9.281, 1.106), (5.516, 26.5, 2.664), (4.082, 26.94, 1.124), (1.741, 8.988, 2.661), (0.3077, 9.431, 1.122), (-44.52, -2.173, 1.815), (-8.868, 1.269, 0.2796), (-26.66, -0.1124, 2.406), (9.059, 4.407, 0.8624), (-36.46, 9.792, 2.112), (-0.7891, 15.03, 0.5743), (-32.98, -13.58, 2.109), (2.686, -8.342, 0.5711), (-37.03, 9.87, 2.122), (-1.358, 15.11, 0.5843), (-33.55, -13.5, 2.119), (2.116, -8.263, 0.5811)], [], [(8, 0, 10), (10, 0, 13), (13, 0, 8), (13, 16, 15), (15, 1, 7), (13, 15, 14), (14, 7, 6), (13, 14, 12), (4, 12, 5), (11, 10, 12), (3, 11, 4), (2, 9, 3), (16, 8, 9), (1, 16, 2), (6, 5, 12, 14), (4, 5, 6, 7, 1, 2, 3), (13, 8, 16), (15, 16, 1), (14, 15, 7), (10, 11, 9, 8), (10, 13, 12), (4, 11, 12), (3, 9, 11), (2, 16, 9), (17, 18, 20, 19), (21, 23, 24, 22), (25, 26, 28, 27), (29, 30, 32, 31), (33, 35, 36, 34), (37, 38, 40, 39), (41, 42, 44, 43), (45, 47, 48, 46), (49, 50, 52, 51)])
me_cylinder_005.polygons.foreach_set('material_index', [0, 0, 0, 0, 0, 0, 0, 0, 0, 0, 0, 0, 0, 0, 0, 0, 0, 0, 0, 0, 0, 0, 0, 0, 1, 1, 1, 1, 1, 1, 1, 1, 1])
_uv = me_cylinder_005.uv_layers.new(name='UVMap')
_uv.uv.foreach_set('vector', [0.3399, 0.5211, 0.134, 1.0, 0.3037, 0.4948, 0.3037, 0.4948, 0.134, 1.0, 0.06247, 0.5126, 0.5655, 0.487, 0.6697, 0.0, 0.8433, 0.4788, 0.5655, 0.487, 0.8169, 0.8504, 0.5312, 0.8636, 0.5312, 0.8636, 0.6701, 0.9226, 0.4861, 0.9532, 0.5655, 0.487, 0.5312, 0.8636, 0.4785, 0.8896, 1.0, 0.08725, 0.957, 0.02157, 1.0, 0.0, 0.06247, 0.5126, 0.0, 0.1097, 0.1758, 0.07733, 0.3902, 0.007085, 0.1758, 0.07733, 0.1563, 0.0, 0.4365, 0.09362, 0.3037, 0.4948, 0.1758, 0.07733, 0.4785, 0.03241, 0.4365, 0.09362, 0.3902, 0.007085, 0.9205, 0.9412, 0.957, 0.882, 0.957, 0.9675, 0.8169, 0.8504, 0.8433, 0.4788, 0.957, 0.882, 0.6701, 0.9226, 0.8169, 0.8504, 0.9205, 0.9412, 0.01594, 0.02379, 0.1563, 0.0, 0.1758, 0.07733, 0.0, 0.1097, 0.867, 0.9927, 0.6328, 0.9995, 0.4944, 0.9756, 0.4861, 0.9532, 0.6701, 0.9226, 0.9205, 0.9412, 0.957, 0.9675, 0.5655, 0.487, 0.8433, 0.4788, 0.8169, 0.8504, 0.5312, 0.8636, 0.8169, 0.8504, 0.6701, 0.9226, 1.0, 0.08725, 0.9573, 0.1121, 0.957, 0.02157, 0.3037, 0.4948, 0.4365, 0.09362, 0.4785, 0.1178, 0.3399, 0.5211, 0.3037, 0.4948, 0.06247, 0.5126, 0.1758, 0.07733, 0.3902, 0.007085, 0.4365, 0.09362, 0.1758, 0.07733, 0.4785, 0.03241, 0.4785, 0.1178, 0.4365, 0.09362, 0.9205, 0.9412, 0.8169, 0.8504, 0.957, 0.882, 1.788e-07, 1.0, 0.0, 1.602e-07, 1.0, 0.0, 1.0, 1.0, 1.788e-07, 1.0, 1.0, 1.0, 1.0, 0.0, 0.0, 1.602e-07, 1.788e-07, 1.0, 0.0, 1.602e-07, 1.0, 0.0, 1.0, 1.0, 1.788e-07, 1.0, 0.0, 1.602e-07, 1.0, 0.0, 1.0, 1.0, 1.788e-07, 1.0, 1.0, 1.0, 1.0, 0.0, 0.0, 1.602e-07, 1.788e-07, 1.0, 0.0, 1.602e-07, 1.0, 0.0, 1.0, 1.0, 1.788e-07, 1.0, 0.0, 1.602e-07, 1.0, 0.0, 1.0, 1.0, 1.788e-07, 1.0, 1.0, 1.0, 1.0, 0.0, 0.0, 1.602e-07, 1.788e-07, 1.0, 0.0, 1.602e-07, 1.0, 0.0, 1.0, 1.0])
me_cylinder_005.materials.append(mat_pine_bark)
me_cylinder_005.materials.append(mat_pine_branch)
me_cylinder_005.use_remesh_preserve_volume = False
me_cylinder_005.use_remesh_preserve_attributes = False
me_cylinder_005.use_mirror_vertex_groups = False
me_cylinder_005.update()
me_cylinder_000 = bpy.data.meshes.new('Cylinder.000')
me_cylinder_000.from_pydata([(3.856, 25.75, 1.398), (-0.07288, 1.619, -0.1427), (0.8953, 0.9539, -0.1427), (0.937, 0.2333, -0.1426), (0.4545, -0.3696, -0.1427), (-0.5529, -0.3869, -0.1427), (-1.031, 0.341, -0.1427), (-0.9713, 0.9375, -0.1426), (2.555, 13.04, 1.076), (1.317, 2.387, 0.5542), (2.286, 12.37, 1.091), (1.032, 1.782, 0.5602), (-0.1283, 1.54, 0.5653), (1.36, 13.01, 1.084), (-0.7149, 2.522, 0.5512), (-0.3855, 3.174, 0.5415), (0.8635, 3.322, 0.5339), (12.24, -1.887, 2.45), (-10.06, 7.223, 0.7745), (30.51, -10.03, 2.072), (8.534, 0.02693, 0.3875), (25.87, 3.311, 2.246), (4.306, 13.93, 0.5626), (16.68, -16.89, 2.226), (-4.881, -6.273, 0.5421), (25.97, 3.414, 2.267), (4.408, 14.03, 0.5839), (16.79, -16.78, 2.247), (-4.78, -6.169, 0.5635), (-5.389, 20.32, 2.668), (-7.228, 19.47, 1.135), (12.38, 16.31, 2.653), (10.73, 16.25, 1.112), (5.653, 26.35, 2.648), (4.22, 26.79, 1.108), (1.879, 8.838, 2.645), (0.4449, 9.281, 1.106), (5.516, 26.5, 2.664), (4.082, 26.94, 1.124), (1.741, 8.988, 2.661), (0.3077, 9.431, 1.122), (-44.52, -2.173, 1.815), (-8.868, 1.269, 0.2796), (-26.66, -0.1124, 2.406), (9.059, 4.407, 0.8624), (-36.46, 9.792, 2.112), (-0.7891, 15.03, 0.5743), (-32.98, -13.58, 2.109), (2.686, -8.342, 0.5711), (-37.03, 9.87, 2.122), (-1.358, 15.11, 0.5843), (-33.55, -13.5, 2.119), (2.116, -8.263, 0.5811)], [], [(8, 0, 10), (10, 0, 13), (13, 0, 8), (13, 16, 15), (15, 1, 7), (13, 15, 14), (14, 7, 6), (13, 14, 12), (4, 12, 5), (11, 10, 12), (3, 11, 4), (2, 9, 3), (16, 8, 9), (1, 16, 2), (6, 5, 12, 14), (4, 5, 6, 7, 1, 2, 3), (13, 8, 16), (15, 16, 1), (14, 15, 7), (10, 11, 9, 8), (10, 13, 12), (4, 11, 12), (3, 9, 11), (2, 16, 9), (17, 18, 20, 19), (21, 23, 24, 22), (25, 26, 28, 27), (29, 30, 32, 31), (33, 35, 36, 34), (37, 38, 40, 39), (41, 42, 44, 43), (45, 47, 48, 46), (49, 50, 52, 51)])
me_cylinder_000.polygons.foreach_set('material_index', [0, 0, 0, 0, 0, 0, 0, 0, 0, 0, 0, 0, 0, 0, 0, 0, 0, 0, 0, 0, 0, 0, 0, 0, 1, 1, 1, 1, 1, 1, 1, 1, 1])
_uv = me_cylinder_000.uv_layers.new(name='UVMap')
_uv.uv.foreach_set('vector', [0.3399, 0.5211, 0.134, 1.0, 0.3037, 0.4948, 0.3037, 0.4948, 0.134, 1.0, 0.06247, 0.5126, 0.5655, 0.487, 0.6697, 0.0, 0.8433, 0.4788, 0.5655, 0.487, 0.8169, 0.8504, 0.5312, 0.8636, 0.5312, 0.8636, 0.6701, 0.9226, 0.4861, 0.9532, 0.5655, 0.487, 0.5312, 0.8636, 0.4785, 0.8896, 1.0, 0.08725, 0.957, 0.02157, 1.0, 0.0, 0.06247, 0.5126, 0.0, 0.1097, 0.1758, 0.07733, 0.3902, 0.007085, 0.1758, 0.07733, 0.1563, 0.0, 0.4365, 0.09362, 0.3037, 0.4948, 0.1758, 0.07733, 0.4785, 0.03241, 0.4365, 0.09362, 0.3902, 0.007085, 0.9205, 0.9412, 0.957, 0.882, 0.957, 0.9675, 0.8169, 0.8504, 0.8433, 0.4788, 0.957, 0.882, 0.6701, 0.9226, 0.8169, 0.8504, 0.9205, 0.9412, 0.01594, 0.02379, 0.1563, 0.0, 0.1758, 0.07733, 0.0, 0.1097, 0.867, 0.9927, 0.6328, 0.9995, 0.4944, 0.9756, 0.4861, 0.9532, 0.6701, 0.9226, 0.9205, 0.9412, 0.957, 0.9675, 0.5655, 0.487, 0.8433, 0.4788, 0.8169, 0.8504, 0.5312, 0.8636, 0.8169, 0.8504, 0.6701, 0.9226, 1.0, 0.08725, 0.9573, 0.1121, 0.957, 0.02157, 0.3037, 0.4948, 0.4365, 0.09362, 0.4785, 0.1178, 0.3399, 0.5211, 0.3037, 0.4948, 0.06247, 0.5126, 0.1758, 0.07733, 0.3902, 0.007085, 0.4365, 0.09362, 0.1758, 0.07733, 0.4785, 0.03241, 0.4785, 0.1178, 0.4365, 0.09362, 0.9205, 0.9412, 0.8169, 0.8504, 0.957, 0.882, 1.788e-07, 1.0, 0.0, 1.602e-07, 1.0, 0.0, 1.0, 1.0, 1.788e-07, 1.0, 1.0, 1.0, 1.0, 0.0, 0.0, 1.602e-07, 1.788e-07, 1.0, 0.0, 1.602e-07, 1.0, 0.0, 1.0, 1.0, 1.788e-07, 1.0, 0.0, 1.602e-07, 1.0, 0.0, 1.0, 1.0, 1.788e-07, 1.0, 1.0, 1.0, 1.0, 0.0, 0.0, 1.602e-07, 1.788e-07, 1.0, 0.0, 1.602e-07, 1.0, 0.0, 1.0, 1.0, 1.788e-07, 1.0, 0.0, 1.602e-07, 1.0, 0.0, 1.0, 1.0, 1.788e-07, 1.0, 1.0, 1.0, 1.0, 0.0, 0.0, 1.602e-07, 1.788e-07, 1.0, 0.0, 1.602e-07, 1.0, 0.0, 1.0, 1.0])
me_cylinder_000.materials.append(mat_pine_bark)
me_cylinder_000.materials.append(mat_pine_branch)
me_cylinder_000.use_remesh_preserve_volume = False
me_cylinder_000.use_remesh_preserve_attributes = False
me_cylinder_000.use_mirror_vertex_groups = False
me_cylinder_000.update()
me_cylinder_001 = bpy.data.meshes.new('Cylinder.001')
me_cylinder_001.from_pydata([(0.005975, 0.9567, -0.08661), (0.005975, -0.04333, 4.451), (0.2011, 0.9375, -0.08661), (0.3887, 0.8805, -0.08661), (0.5615, 0.7881, -0.08661), (0.7131, 0.6638, -0.08661), (0.8374, 0.5122, -0.08661), (0.9299, 0.3393, -0.08661), (0.9868, 0.1518, -0.08661), (1.006, -0.04333, -0.08661), (0.9868, -0.2384, -0.08661), (0.9299, -0.426, -0.08661), (0.8374, -0.5989, -0.08661), (0.7131, -0.7504, -0.08661), (0.5615, -0.8748, -0.08661), (0.3887, -0.9672, -0.08661), (0.2011, -1.024, -0.08661), (0.005975, -1.043, -0.08661), (-0.1891, -1.024, -0.08661), (-0.3767, -0.9672, -0.08661), (-0.5496, -0.8748, -0.08661), (-0.7011, -0.7504, -0.08661), (-0.8255, -0.5989, -0.08661), (-0.9179, -0.426, -0.08661), (-0.9748, -0.2384, -0.08661), (-0.994, -0.04333, -0.08661), (-0.9748, 0.1518, -0.08661), (-0.9179, 0.3394, -0.08661), (-0.8255, 0.5122, -0.08661), (-0.7011, 0.6638, -0.08661), (-0.5496, 0.7881, -0.08661), (-0.3767, 0.8805, -0.08661), (-0.1891, 0.9375, -0.08661)], [], [(0, 1, 2), (2, 1, 3), (3, 1, 4), (4, 1, 5), (5, 1, 6), (6, 1, 7), (7, 1, 8), (8, 1, 9), (9, 1, 10), (10, 1, 11), (11, 1, 12), (12, 1, 13), (13, 1, 14), (14, 1, 15), (15, 1, 16), (16, 1, 17), (17, 1, 18), (18, 1, 19), (19, 1, 20), (20, 1, 21), (21, 1, 22), (22, 1, 23), (23, 1, 24), (24, 1, 25), (25, 1, 26), (26, 1, 27), (27, 1, 28), (28, 1, 29), (29, 1, 30), (30, 1, 31), (31, 1, 32), (32, 1, 0)])
_uv = me_cylinder_001.uv_layers.new(name='UVMap')
_uv.uv.foreach_set('vector', [-1.286, -1.354, -0.3998, 2.488, -1.398, -1.31, -1.398, -1.31, -0.3998, 2.488, -1.492, -1.263, 2.492, -1.489, 2.492, 2.492, 2.374, -1.492, 2.374, -1.492, 2.492, 2.492, 2.243, -1.485, 2.243, -1.485, 2.492, 2.492, 2.106, -1.47, 2.106, -1.47, 2.492, 2.492, 1.967, -1.447, 1.967, -1.447, 2.492, 2.492, 1.831, -1.417, 1.831, -1.417, 2.492, 2.492, 1.705, -1.381, 1.705, -1.381, 2.492, 2.492, 1.591, -1.34, 0.5958, 2.297, 1.591, -1.492, 0.691, 2.34, 0.691, 2.34, 1.591, -1.492, 0.8042, 2.381, 0.8042, 2.381, 1.591, -1.492, 0.931, 2.417, 0.931, 2.417, 1.591, -1.492, 1.067, 2.447, 1.067, 2.447, 1.591, -1.492, 1.206, 2.47, 1.206, 2.47, 1.591, -1.492, 1.343, 2.485, 1.343, 2.485, 1.591, -1.492, 1.473, 2.492, 1.473, 2.492, 1.591, -1.492, 1.591, 2.489, -0.3998, 2.297, 0.5958, -1.492, -0.3046, 2.34, -0.3046, 2.34, 0.5958, -1.492, -0.1914, 2.381, -0.1914, 2.381, 0.5958, -1.492, -0.06453, 2.417, -0.06453, 2.417, 0.5958, -1.492, 0.07104, 2.447, 0.07104, 2.447, 0.5958, -1.492, 0.2101, 2.47, 0.2101, 2.47, 0.5958, -1.492, 0.3474, 2.485, 0.3474, 2.485, 0.5958, -1.492, 0.4777, 2.492, 0.4777, 2.492, 0.5958, -1.492, 0.5958, 2.489, -0.3998, -1.485, -0.3998, 2.488, -0.5015, -1.492, -0.5015, -1.492, -0.3998, 2.488, -0.6196, -1.49, -0.6196, -1.49, -0.3998, 2.488, -0.7496, -1.478, -0.7496, -1.478, -0.3998, 2.488, -0.8865, -1.458, -0.8865, -1.458, -0.3998, 2.488, -1.025, -1.43, -1.025, -1.43, -0.3998, 2.488, -1.16, -1.395, -1.16, -1.395, -0.3998, 2.488, -1.286, -1.354])
me_cylinder_001.materials.append(mat_pine_bark)
me_cylinder_001.use_remesh_preserve_volume = False
me_cylinder_001.use_remesh_preserve_attributes = False
me_cylinder_001.use_mirror_vertex_groups = False
me_cylinder_001.update()
me_cylinder_003 = bpy.data.meshes.new('Cylinder.003')
me_cylinder_003.from_pydata([(3.856, 25.75, 1.398), (-0.07288, 1.619, -0.1427), (0.8953, 0.9539, -0.1427), (0.937, 0.2333, -0.1426), (0.4545, -0.3696, -0.1427), (-0.5529, -0.3869, -0.1427), (-1.031, 0.341, -0.1427), (-0.9713, 0.9375, -0.1426), (2.555, 13.04, 1.076), (1.317, 2.387, 0.5542), (2.286, 12.37, 1.091), (1.032, 1.782, 0.5602), (-0.1283, 1.54, 0.5653), (1.36, 13.01, 1.084), (-0.7149, 2.522, 0.5512), (-0.3855, 3.174, 0.5415), (0.8635, 3.322, 0.5339), (12.24, -1.887, 2.45), (-10.06, 7.223, 0.7745), (30.51, -10.03, 2.072), (8.534, 0.02693, 0.3875), (25.87, 3.311, 2.246), (4.306, 13.93, 0.5626), (16.68, -16.89, 2.226), (-4.881, -6.273, 0.5421), (25.97, 3.414, 2.267), (4.408, 14.03, 0.5839), (16.79, -16.78, 2.247), (-4.78, -6.169, 0.5635), (-5.389, 20.32, 2.668), (-7.228, 19.47, 1.135), (12.38, 16.31, 2.653), (10.73, 16.25, 1.112), (5.653, 26.35, 2.648), (4.22, 26.79, 1.108), (1.879, 8.838, 2.645), (0.4449, 9.281, 1.106), (5.516, 26.5, 2.664), (4.082, 26.94, 1.124), (1.741, 8.988, 2.661), (0.3077, 9.431, 1.122), (-44.52, -2.173, 1.815), (-8.868, 1.269, 0.2796), (-26.66, -0.1124, 2.406), (9.059, 4.407, 0.8624), (-36.46, 9.792, 2.112), (-0.7891, 15.03, 0.5743), (-32.98, -13.58, 2.109), (2.686, -8.342, 0.5711), (-37.03, 9.87, 2.122), (-1.358, 15.11, 0.5843), (-33.55, -13.5, 2.119), (2.116, -8.263, 0.5811)], [], [(8, 0, 10), (10, 0, 13), (13, 0, 8), (13, 16, 15), (15, 1, 7), (13, 15, 14), (14, 7, 6), (13, 14, 12), (4, 12, 5), (11, 10, 12), (3, 11, 4), (2, 9, 3), (16, 8, 9), (1, 16, 2), (6, 5, 12, 14), (4, 5, 6, 7, 1, 2, 3), (13, 8, 16), (15, 16, 1), (14, 15, 7), (10, 11, 9, 8), (10, 13, 12), (4, 11, 12), (3, 9, 11), (2, 16, 9), (17, 18, 20, 19), (21, 23, 24, 22), (25, 26, 28, 27), (29, 30, 32, 31), (33, 35, 36, 34), (37, 38, 40, 39), (41, 42, 44, 43), (45, 47, 48, 46), (49, 50, 52, 51)])
me_cylinder_003.polygons.foreach_set('material_index', [0, 0, 0, 0, 0, 0, 0, 0, 0, 0, 0, 0, 0, 0, 0, 0, 0, 0, 0, 0, 0, 0, 0, 0, 1, 1, 1, 1, 1, 1, 1, 1, 1])
_uv = me_cylinder_003.uv_layers.new(name='UVMap')
_uv.uv.foreach_set('vector', [0.3399, 0.5211, 0.134, 1.0, 0.3037, 0.4948, 0.3037, 0.4948, 0.134, 1.0, 0.06247, 0.5126, 0.5655, 0.487, 0.6697, 0.0, 0.8433, 0.4788, 0.5655, 0.487, 0.8169, 0.8504, 0.5312, 0.8636, 0.5312, 0.8636, 0.6701, 0.9226, 0.4861, 0.9532, 0.5655, 0.487, 0.5312, 0.8636, 0.4785, 0.8896, 1.0, 0.08725, 0.957, 0.02157, 1.0, 0.0, 0.06247, 0.5126, 0.0, 0.1097, 0.1758, 0.07733, 0.3902, 0.007085, 0.1758, 0.07733, 0.1563, 0.0, 0.4365, 0.09362, 0.3037, 0.4948, 0.1758, 0.07733, 0.4785, 0.03241, 0.4365, 0.09362, 0.3902, 0.007085, 0.9205, 0.9412, 0.957, 0.882, 0.957, 0.9675, 0.8169, 0.8504, 0.8433, 0.4788, 0.957, 0.882, 0.6701, 0.9226, 0.8169, 0.8504, 0.9205, 0.9412, 0.01594, 0.02379, 0.1563, 0.0, 0.1758, 0.07733, 0.0, 0.1097, 0.867, 0.9927, 0.6328, 0.9995, 0.4944, 0.9756, 0.4861, 0.9532, 0.6701, 0.9226, 0.9205, 0.9412, 0.957, 0.9675, 0.5655, 0.487, 0.8433, 0.4788, 0.8169, 0.8504, 0.5312, 0.8636, 0.8169, 0.8504, 0.6701, 0.9226, 1.0, 0.08725, 0.9573, 0.1121, 0.957, 0.02157, 0.3037, 0.4948, 0.4365, 0.09362, 0.4785, 0.1178, 0.3399, 0.5211, 0.3037, 0.4948, 0.06247, 0.5126, 0.1758, 0.07733, 0.3902, 0.007085, 0.4365, 0.09362, 0.1758, 0.07733, 0.4785, 0.03241, 0.4785, 0.1178, 0.4365, 0.09362, 0.9205, 0.9412, 0.8169, 0.8504, 0.957, 0.882, 1.788e-07, 1.0, 0.0, 1.602e-07, 1.0, 0.0, 1.0, 1.0, 1.788e-07, 1.0, 1.0, 1.0, 1.0, 0.0, 0.0, 1.602e-07, 1.788e-07, 1.0, 0.0, 1.602e-07, 1.0, 0.0, 1.0, 1.0, 1.788e-07, 1.0, 0.0, 1.602e-07, 1.0, 0.0, 1.0, 1.0, 1.788e-07, 1.0, 1.0, 1.0, 1.0, 0.0, 0.0, 1.602e-07, 1.788e-07, 1.0, 0.0, 1.602e-07, 1.0, 0.0, 1.0, 1.0, 1.788e-07, 1.0, 0.0, 1.602e-07, 1.0, 0.0, 1.0, 1.0, 1.788e-07, 1.0, 1.0, 1.0, 1.0, 0.0, 0.0, 1.602e-07, 1.788e-07, 1.0, 0.0, 1.602e-07, 1.0, 0.0, 1.0, 1.0])
me_cylinder_003.materials.append(mat_pine_bark)
me_cylinder_003.materials.append(mat_pine_branch)
me_cylinder_003.use_remesh_preserve_volume = False
me_cylinder_003.use_remesh_preserve_attributes = False
me_cylinder_003.use_mirror_vertex_groups = False
me_cylinder_003.update()
me_cylinder_006 = bpy.data.meshes.new('Cylinder.006')
me_cylinder_006.from_pydata([(-0.07288, 1.619, -0.1427), (0.8953, 0.9539, -0.1427), (0.937, 0.2333, -0.1426), (0.4545, -0.3696, -0.1427), (-0.5529, -0.3869, -0.1427), (-1.031, 0.341, -0.1427), (-0.9713, 0.9375, -0.1426), (1.317, 2.387, 0.5542), (1.032, 1.782, 0.5602), (-0.1283, 1.54, 0.5653), (-0.7149, 2.522, 0.5512), (-0.3855, 3.174, 0.5415), (0.8635, 3.322, 0.5339), (0.9455, 5.73, 0.7272), (0.685, 5.262, 0.7351), (-0.2954, 5.117, 0.7397), (-0.7475, 5.892, 0.7225), (-0.4465, 6.383, 0.7114), (0.6057, 6.439, 0.7053)], [], [(11, 0, 6), (10, 6, 5), (3, 9, 4), (2, 8, 3), (1, 7, 2), (0, 12, 1), (5, 4, 9, 10), (3, 4, 5, 6, 0, 1, 2), (11, 12, 0), (10, 11, 6), (3, 8, 9), (2, 7, 8), (1, 12, 7), (9, 8, 14, 15), (11, 10, 16, 17), (8, 7, 13, 14), (10, 9, 15, 16), (12, 11, 17, 18), (7, 12, 18, 13), (17, 16, 15, 14, 13, 18)])
_uv = me_cylinder_006.uv_layers.new(name='UVMap')
_uv.uv.foreach_set('vector', [0.8548, 0.5241, 0.7693, 0.2885, 0.9545, 0.1851, 1.0, 0.3336, 0.9611, 0.08249, 1.0, 0.0, 0.1564, 0.9902, 0.2985, 0.7066, 0.3715, 1.0, 0.06055, 0.9007, 0.0534, 0.6639, 0.1564, 0.9902, 0.5553, 0.201, 0.4825, 0.4251, 0.5389, 0.09898, 0.7693, 0.2885, 0.5891, 0.5541, 0.5553, 0.201, 0.4825, 0.8997, 0.3715, 1.0, 0.2985, 0.7066, 0.4359, 0.5713, 0.6359, 0.009818, 0.8513, 0.0, 0.9611, 0.09991, 0.9545, 0.1851, 0.7693, 0.2885, 0.5553, 0.201, 0.5389, 0.09898, 0.8548, 0.5241, 0.5891, 0.5541, 0.7693, 0.2885, 1.0, 0.3336, 0.9613, 0.4286, 0.9611, 0.08249, 0.1564, 0.9902, 0.0534, 0.6639, 0.2985, 0.7066, 0.06055, 0.9007, 0.0, 0.5756, 0.0534, 0.6639, 0.5553, 0.201, 0.5891, 0.5541, 0.4825, 0.4251, 0.2985, 0.7066, 0.0534, 0.6639, 0.1685, 0.1665, 0.3763, 0.1941, 0.8548, 0.5241, 0.9186, 0.4293, 0.9611, 0.912, 0.9017, 0.9837, 0.0534, 0.6639, 0.0, 0.5756, 0.1186, 0.09807, 0.1685, 0.1665, 0.4359, 0.5713, 0.2985, 0.7066, 0.3763, 0.1941, 0.4825, 0.08746, 0.5891, 0.5541, 0.8548, 0.5241, 0.9017, 0.9837, 0.6771, 0.9992, 0.4825, 0.4251, 0.5891, 0.5541, 0.6771, 0.9992, 0.5971, 0.9015, 0.4242, 0.01552, 0.4825, 0.08746, 0.3763, 0.1941, 0.1685, 0.1665, 0.1186, 0.09807, 0.2, 0.0])
me_cylinder_006.materials.append(mat_pine_bark)
me_cylinder_006.use_remesh_preserve_volume = False
me_cylinder_006.use_remesh_preserve_attributes = False
me_cylinder_006.use_mirror_vertex_groups = False
me_cylinder_006.update()
me_cylinder_015 = bpy.data.meshes.new('Cylinder.015')
me_cylinder_015.from_pydata([(-0.07288, 1.619, -0.1427), (0.8953, 0.9539, -0.1427), (0.937, 0.2333, -0.1426), (0.4545, -0.3696, -0.1427), (-0.5529, -0.3869, -0.1427), (-1.031, 0.341, -0.1427), (-0.9713, 0.9375, -0.1426), (2.555, 13.04, 1.076), (1.317, 2.387, 0.5542), (2.286, 12.37, 1.091), (1.032, 1.782, 0.5602), (-0.1283, 1.54, 0.5653), (1.36, 13.01, 1.084), (-0.7149, 2.522, 0.5512), (-0.3855, 3.174, 0.5415), (0.8635, 3.322, 0.5339)], [], [(12, 15, 14), (14, 0, 6), (12, 14, 13), (13, 6, 5), (12, 13, 11), (3, 11, 4), (10, 9, 11), (2, 10, 3), (1, 8, 2), (15, 7, 8), (0, 15, 1), (5, 4, 11, 13), (3, 4, 5, 6, 0, 1, 2), (12, 7, 15), (14, 15, 0), (13, 14, 6), (9, 10, 8, 7), (9, 12, 11), (3, 10, 11), (2, 8, 10), (1, 15, 8), (12, 9, 7)])
_uv = me_cylinder_015.uv_layers.new(name='UVMap')
_uv.uv.foreach_set('vector', [0.5687, 0.01572, 0.8172, 0.7125, 0.5314, 0.7376, 0.5314, 0.7376, 0.6705, 0.8514, 0.4862, 0.9101, 0.5687, 0.01572, 0.5314, 0.7376, 0.4785, 0.7875, 1.0, 0.1675, 0.957, 0.04141, 1.0, 0.0, 0.05171, 0.9835, 0.0, 0.2107, 0.1769, 0.1487, 0.3909, 0.01379, 0.1769, 0.1487, 0.1571, 0.0, 0.4372, 0.1802, 0.2936, 0.9496, 0.1769, 0.1487, 0.4785, 0.06242, 0.4372, 0.1802, 0.3909, 0.01379, 0.9208, 0.887, 0.957, 0.773, 0.957, 0.9374, 0.8172, 0.7125, 0.8466, 0.0, 0.957, 0.773, 0.6705, 0.8514, 0.8172, 0.7125, 0.9208, 0.887, 0.01597, 0.04548, 0.1571, 0.0, 0.1769, 0.1487, 0.0, 0.2107, 0.8667, 0.9857, 0.6325, 0.9988, 0.4943, 0.953, 0.4862, 0.9101, 0.6705, 0.8514, 0.9208, 0.887, 0.957, 0.9374, 0.5687, 0.01572, 0.8466, 0.0, 0.8172, 0.7125, 0.5314, 0.7376, 0.8172, 0.7125, 0.6705, 0.8514, 1.0, 0.1675, 0.9573, 0.2151, 0.957, 0.04141, 0.2936, 0.9496, 0.4372, 0.1802, 0.4785, 0.2265, 0.329, 1.0, 0.2936, 0.9496, 0.05171, 0.9835, 0.1769, 0.1487, 0.3909, 0.01379, 0.4372, 0.1802, 0.1769, 0.1487, 0.4785, 0.06242, 0.4785, 0.2265, 0.4372, 0.1802, 0.9208, 0.887, 0.8172, 0.7125, 0.957, 0.773, 0.05171, 0.9835, 0.2936, 0.9496, 0.329, 1.0])
me_cylinder_015.materials.append(mat_pine_bark)
me_cylinder_015.use_remesh_preserve_volume = False
me_cylinder_015.use_remesh_preserve_attributes = False
me_cylinder_015.use_mirror_vertex_groups = False
me_cylinder_015.update()
me_cylinder_016 = bpy.data.meshes.new('Cylinder.016')
me_cylinder_016.from_pydata([(3.856, 25.75, 1.398), (-0.07288, 1.619, -0.1427), (0.8953, 0.9539, -0.1427), (0.937, 0.2333, -0.1426), (0.4545, -0.3696, -0.1427), (-0.5529, -0.3869, -0.1427), (-1.031, 0.341, -0.1427), (-0.9713, 0.9375, -0.1426), (2.555, 13.04, 1.076), (1.317, 2.387, 0.5542), (2.286, 12.37, 1.091), (1.032, 1.782, 0.5602), (-0.1283, 1.54, 0.5653), (1.36, 13.01, 1.084), (-0.7149, 2.522, 0.5512), (-0.3855, 3.174, 0.5415), (0.8635, 3.322, 0.5339)], [], [(8, 0, 10), (10, 0, 13), (13, 0, 8), (13, 16, 15), (15, 1, 7), (13, 15, 14), (14, 7, 6), (13, 14, 12), (4, 12, 5), (11, 10, 12), (3, 11, 4), (2, 9, 3), (16, 8, 9), (1, 16, 2), (6, 5, 12, 14), (4, 5, 6, 7, 1, 2, 3), (13, 8, 16), (15, 16, 1), (14, 15, 7), (10, 11, 9, 8), (10, 13, 12), (4, 11, 12), (3, 9, 11), (2, 16, 9)])
_uv = me_cylinder_016.uv_layers.new(name='UVMap')
_uv.uv.foreach_set('vector', [0.3399, 0.5211, 0.134, 1.0, 0.3037, 0.4948, 0.3037, 0.4948, 0.134, 1.0, 0.06247, 0.5126, 0.5655, 0.487, 0.6697, 0.0, 0.8433, 0.4788, 0.5655, 0.487, 0.8169, 0.8504, 0.5312, 0.8636, 0.5312, 0.8636, 0.6701, 0.9226, 0.4861, 0.9532, 0.5655, 0.487, 0.5312, 0.8636, 0.4785, 0.8896, 1.0, 0.08725, 0.957, 0.02157, 1.0, 0.0, 0.06247, 0.5126, 0.0, 0.1097, 0.1758, 0.07733, 0.3902, 0.007085, 0.1758, 0.07733, 0.1563, 0.0, 0.4365, 0.09362, 0.3037, 0.4948, 0.1758, 0.07733, 0.4785, 0.03241, 0.4365, 0.09362, 0.3902, 0.007085, 0.9205, 0.9412, 0.957, 0.882, 0.957, 0.9675, 0.8169, 0.8504, 0.8433, 0.4788, 0.957, 0.882, 0.6701, 0.9226, 0.8169, 0.8504, 0.9205, 0.9412, 0.01594, 0.02379, 0.1563, 0.0, 0.1758, 0.07733, 0.0, 0.1097, 0.867, 0.9927, 0.6328, 0.9995, 0.4944, 0.9756, 0.4861, 0.9532, 0.6701, 0.9226, 0.9205, 0.9412, 0.957, 0.9675, 0.5655, 0.487, 0.8433, 0.4788, 0.8169, 0.8504, 0.5312, 0.8636, 0.8169, 0.8504, 0.6701, 0.9226, 1.0, 0.08725, 0.9573, 0.1121, 0.957, 0.02157, 0.3037, 0.4948, 0.4365, 0.09362, 0.4785, 0.1178, 0.3399, 0.5211, 0.3037, 0.4948, 0.06247, 0.5126, 0.1758, 0.07733, 0.3902, 0.007085, 0.4365, 0.09362, 0.1758, 0.07733, 0.4785, 0.03241, 0.4785, 0.1178, 0.4365, 0.09362, 0.9205, 0.9412, 0.8169, 0.8504, 0.957, 0.882])
me_cylinder_016.materials.append(mat_pine_bark)
me_cylinder_016.use_remesh_preserve_volume = False
me_cylinder_016.use_remesh_preserve_attributes = False
me_cylinder_016.use_mirror_vertex_groups = False
me_cylinder_016.update()
me_cylinder_018 = bpy.data.meshes.new('Cylinder.018')
me_cylinder_018.from_pydata([(-0.07288, 1.619, -0.1427), (0.8953, 0.9539, -0.1427), (0.937, 0.2333, -0.1426), (0.4545, -0.3696, -0.1427), (-0.5529, -0.3869, -0.1427), (-1.031, 0.341, -0.1427), (-0.9713, 0.9375, -0.1426), (1.317, 2.387, 0.5542), (1.032, 1.782, 0.5602), (-0.1283, 1.54, 0.5653), (-0.7149, 2.522, 0.5512), (-0.3855, 3.174, 0.5415), (0.8635, 3.322, 0.5339)], [], [(11, 0, 6), (11, 10, 9, 8, 7, 12), (10, 6, 5), (3, 9, 4), (2, 8, 3), (1, 7, 2), (0, 12, 1), (5, 4, 9, 10), (3, 4, 5, 6, 0, 1, 2), (11, 12, 0), (10, 11, 6), (3, 8, 9), (2, 7, 8), (1, 12, 7)])
_uv = me_cylinder_018.uv_layers.new(name='UVMap')
_uv.uv.foreach_set('vector', [0.5289, 0.08744, 0.6699, 0.4944, 0.4832, 0.6967, 0.424, 0.07843, 0.4832, 0.2471, 0.3168, 0.464, 0.04981, 0.366, 0.0, 0.2098, 0.1335, 0.0, 1.0, 0.5863, 0.9567, 0.1449, 1.0, 0.0, 0.1123, 0.9542, 0.3168, 0.464, 0.3495, 0.993, 0.01579, 0.7914, 0.04981, 0.366, 0.1123, 0.9542, 0.9211, 0.6152, 0.9567, 0.2063, 0.9567, 0.7879, 0.6699, 0.4944, 0.8171, 0.0, 0.9211, 0.6152, 0.4832, 0.8329, 0.3495, 0.993, 0.3168, 0.464, 0.4832, 0.2471, 0.8649, 0.9539, 0.6288, 1.0, 0.4905, 0.8436, 0.4832, 0.6967, 0.6699, 0.4944, 0.9211, 0.6152, 0.9567, 0.7879, 0.5289, 0.08744, 0.8171, 0.0, 0.6699, 0.4944, 1.0, 0.5863, 0.9569, 0.7531, 0.9567, 0.1449, 0.1123, 0.9542, 0.04981, 0.366, 0.3168, 0.464, 0.01579, 0.7914, 0.0, 0.2098, 0.04981, 0.366, 0.9211, 0.6152, 0.8171, 0.0, 0.9567, 0.2063])
me_cylinder_018.materials.append(mat_pine_bark)
me_cylinder_018.use_remesh_preserve_volume = False
me_cylinder_018.use_remesh_preserve_attributes = False
me_cylinder_018.use_mirror_vertex_groups = False
me_cylinder_018.update()
me_cylinder_019 = bpy.data.meshes.new('Cylinder.019')
me_cylinder_019.from_pydata([(3.856, 25.75, 1.398), (-0.07288, 1.619, -0.1427), (0.8953, 0.9539, -0.1427), (0.937, 0.2333, -0.1426), (0.4545, -0.3696, -0.1427), (-0.5529, -0.3869, -0.1427), (-1.031, 0.341, -0.1427), (-0.9713, 0.9375, -0.1426), (2.555, 13.04, 1.076), (1.317, 2.387, 0.5542), (2.286, 12.37, 1.091), (1.032, 1.782, 0.5602), (-0.1283, 1.54, 0.5653), (1.36, 13.01, 1.084), (-0.7149, 2.522, 0.5512), (-0.3855, 3.174, 0.5415), (0.8635, 3.322, 0.5339)], [], [(8, 0, 10), (10, 0, 13), (13, 0, 8), (13, 16, 15), (15, 1, 7), (13, 15, 14), (14, 7, 6), (13, 14, 12), (4, 12, 5), (11, 10, 12), (3, 11, 4), (2, 9, 3), (16, 8, 9), (1, 16, 2), (6, 5, 12, 14), (4, 5, 6, 7, 1, 2, 3), (13, 8, 16), (15, 16, 1), (14, 15, 7), (10, 11, 9, 8), (10, 13, 12), (4, 11, 12), (3, 9, 11), (2, 16, 9)])
me_cylinder_019.materials.append(mat_pine_bark)
me_cylinder_019.use_remesh_preserve_volume = False
me_cylinder_019.use_remesh_preserve_attributes = False
me_cylinder_019.use_mirror_vertex_groups = False
me_cylinder_019.update()
me_cylinder_021 = bpy.data.meshes.new('Cylinder.021')
me_cylinder_021.from_pydata([(3.856, 25.75, 1.398), (-0.07288, 1.619, -0.1427), (0.8953, 0.9539, -0.1427), (0.937, 0.2333, -0.1426), (0.4545, -0.3696, -0.1427), (-0.5529, -0.3869, -0.1427), (-1.031, 0.341, -0.1427), (-0.9713, 0.9375, -0.1426), (2.555, 13.04, 1.076), (1.317, 2.387, 0.5542), (2.286, 12.37, 1.091), (1.032, 1.782, 0.5602), (-0.1283, 1.54, 0.5653), (1.36, 13.01, 1.084), (-0.7149, 2.522, 0.5512), (-0.3855, 3.174, 0.5415), (0.8635, 3.322, 0.5339)], [], [(8, 0, 10), (10, 0, 13), (13, 0, 8), (13, 16, 15), (15, 1, 7), (13, 15, 14), (14, 7, 6), (13, 14, 12), (4, 12, 5), (11, 10, 12), (3, 11, 4), (2, 9, 3), (16, 8, 9), (1, 16, 2), (6, 5, 12, 14), (4, 5, 6, 7, 1, 2, 3), (13, 8, 16), (15, 16, 1), (14, 15, 7), (10, 11, 9, 8), (10, 13, 12), (4, 11, 12), (3, 9, 11), (2, 16, 9)])
me_cylinder_021.materials.append(mat_pine_bark)
me_cylinder_021.use_remesh_preserve_volume = False
me_cylinder_021.use_remesh_preserve_attributes = False
me_cylinder_021.use_mirror_vertex_groups = False
me_cylinder_021.update()

# ---- objects
ob_cylinder_021 = bpy.data.objects.new('Cylinder.021', me_cylinder_033)
ob_cylinder_019 = bpy.data.objects.new('Cylinder.019', me_cylinder_032)
ob_cylinder_016 = bpy.data.objects.new('Cylinder.016', me_cylinder_031)
ob_cylinder_013 = bpy.data.objects.new('Cylinder.013', me_cylinder_030)
ob_cylinder_011 = bpy.data.objects.new('Cylinder.011', me_cylinder_029)
ob_cylinder_008 = bpy.data.objects.new('Cylinder.008', me_cylinder_028)
ob_cylinder_012 = bpy.data.objects.new('Cylinder.012', me_cylinder_027)
ob_cylinder_010 = bpy.data.objects.new('Cylinder.010', me_cylinder_026)
ob_cylinder_009 = bpy.data.objects.new('Cylinder.009', me_cylinder_025)
ob_cylinder_006 = bpy.data.objects.new('Cylinder.006', me_cylinder_024)
ob_cylinder_007 = bpy.data.objects.new('Cylinder.007', me_cylinder_023)
ob_cylinder_004 = bpy.data.objects.new('Cylinder.004', me_cylinder_022)
ob_cylinder_002 = bpy.data.objects.new('Cylinder.002', me_cylinder_005)
ob_cylinder_000 = bpy.data.objects.new('Cylinder.000', me_cylinder_000)
ob_lamp = bpy.data.objects.new('Lamp', light_lamp)
ob_camera = bpy.data.objects.new('Camera', cam_camera)
ob_cylinder_001 = bpy.data.objects.new('Cylinder.001', me_cylinder_001)
ob_cylinder_003 = bpy.data.objects.new('Cylinder.003', me_cylinder_003)
ob_cylinder_005 = bpy.data.objects.new('Cylinder.005', me_cylinder_006)
ob_cylinder_014 = bpy.data.objects.new('Cylinder.014', me_cylinder_015)
ob_cylinder_015 = bpy.data.objects.new('Cylinder.015', me_cylinder_016)
ob_cylinder_017 = bpy.data.objects.new('Cylinder.017', me_cylinder_018)
ob_cylinder_018 = bpy.data.objects.new('Cylinder.018', me_cylinder_019)
ob_cylinder_020 = bpy.data.objects.new('Cylinder.020', me_cylinder_021)

# ---- transforms, parenting, visibility, modifiers, constraints
ob_cylinder_021.location = (0.1235, -0.1523, 25.6)
ob_cylinder_021.rotation_euler = (-1.202, 0.1384, -10.6)
ob_cylinder_021.scale = (0.07874, 0.08038, 2.135)
ob_cylinder_021.lineart.crease_threshold = 0.0
ob_cylinder_019.location = (0.5393, 0.2288, 25.22)
ob_cylinder_019.rotation_euler = (-1.202, 0.1384, -9.07)
ob_cylinder_019.scale = (0.07874, 0.08038, 2.135)
ob_cylinder_019.lineart.crease_threshold = 0.0
ob_cylinder_016.location = (0.1235, -0.1523, 28.11)
ob_cylinder_016.rotation_euler = (-1.202, 0.1384, -9.07)
ob_cylinder_016.scale = (0.07874, 0.08038, 2.135)
ob_cylinder_016.lineart.crease_threshold = 0.0
ob_cylinder_013.location = (0.07322, -0.01247, 25.53)
ob_cylinder_013.rotation_euler = (-1.202, 0.1384, -6.813)
ob_cylinder_013.scale = (0.08865, 0.09049, 2.403)
ob_cylinder_013.lineart.crease_threshold = 0.0
ob_cylinder_011.location = (0.07322, -0.01247, 21.92)
ob_cylinder_011.rotation_euler = (-1.202, 0.1384, -8.5)
ob_cylinder_011.scale = (0.1042, 0.1064, 2.826)
ob_cylinder_011.lineart.crease_threshold = 0.0
ob_cylinder_008.location = (0.07322, -0.01247, 21.92)
ob_cylinder_008.rotation_euler = (-1.202, 0.1384, -5.656)
ob_cylinder_008.scale = (0.1042, 0.1064, 2.826)
ob_cylinder_008.lineart.crease_threshold = 0.0
ob_cylinder_012.location = (0.07322, -0.01247, 19.0)
ob_cylinder_012.rotation_euler = (-1.202, 0.1384, -6.832)
ob_cylinder_012.scale = (0.1082, 0.1104, 2.933)
ob_cylinder_012.lineart.crease_threshold = 0.0
ob_cylinder_010.location = (0.07322, -0.01247, 17.96)
ob_cylinder_010.rotation_euler = (-1.202, 0.1384, -5.018)
ob_cylinder_010.scale = (0.1298, 0.1325, 3.518)
ob_cylinder_010.lineart.crease_threshold = 0.0
ob_cylinder_009.location = (0.07322, -0.01247, 19.81)
ob_cylinder_009.rotation_euler = (-1.202, 0.1384, -3.538)
ob_cylinder_009.scale = (0.1298, 0.1325, 3.518)
ob_cylinder_009.lineart.crease_threshold = 0.0
ob_cylinder_006.location = (0.07322, -0.01247, 17.69)
ob_cylinder_006.rotation_euler = (-1.202, 0.1384, -2.123)
ob_cylinder_006.scale = (0.1298, 0.1325, 3.518)
ob_cylinder_006.lineart.crease_threshold = 0.0
ob_cylinder_007.location = (0.07322, -0.01247, 14.39)
ob_cylinder_007.rotation_euler = (-1.202, 0.1384, -2.768)
ob_cylinder_007.scale = (0.156, 0.1592, 4.228)
ob_cylinder_007.lineart.crease_threshold = 0.0
ob_cylinder_004.location = (0.07322, -0.01247, 13.45)
ob_cylinder_004.rotation_euler = (-1.202, 0.1384, -0.6718)
ob_cylinder_004.scale = (0.156, 0.1592, 4.228)
ob_cylinder_004.lineart.crease_threshold = 0.0
ob_cylinder_002.location = (0.07322, -0.01247, 13.45)
ob_cylinder_002.rotation_euler = (-1.202, 0.1384, 2.111)
ob_cylinder_002.scale = (0.1735, 0.1771, 4.704)
ob_cylinder_002.lineart.crease_threshold = 0.0
ob_cylinder_000.location = (0.2333, -0.2796, 12.41)
ob_cylinder_000.rotation_euler = (-1.202, 0.1384, -0.004943)
ob_cylinder_000.scale = (0.1735, 0.1771, 4.704)
ob_cylinder_000.lineart.crease_threshold = 0.0
ob_lamp.location = (15.19, 1.005, 4.796)
ob_lamp.rotation_euler = (0.6503, 0.05522, 1.866)
ob_lamp.lock_rotations_4d = False
ob_lamp.empty_display_type = 'ARROWS'
ob_lamp.color = (0.0, 0.0, 0.0, 0.0)
ob_lamp.lineart.crease_threshold = 0.0
ob_camera.location = (7.481, -6.508, 5.344)
ob_camera.rotation_euler = (1.109, 0.0, 0.8149)
ob_camera.lock_rotations_4d = False
ob_camera.empty_display_type = 'ARROWS'
ob_camera.color = (0.0, 0.0, 0.0, 0.0)
ob_camera.display_type = 'WIRE'
ob_camera.lineart.crease_threshold = 0.0
ob_cylinder_001.location = (0.0, 0.0, 0.0)
ob_cylinder_001.scale = (1.061, 1.149, 8.203)
ob_cylinder_001.lineart.crease_threshold = 0.0
ob_cylinder_003.location = (0.2333, -0.2796, 11.38)
ob_cylinder_003.rotation_euler = (-1.202, 0.1384, -1.881)
ob_cylinder_003.scale = (0.1735, 0.1771, 4.704)
ob_cylinder_003.lineart.crease_threshold = 0.0
ob_cylinder_005.location = (-0.4984, 0.2698, 16.5)
ob_cylinder_005.rotation_euler = (-1.202, 0.1384, -5.036)
ob_cylinder_005.scale = (0.1669, 0.1703, 4.523)
ob_cylinder_005.lineart.crease_threshold = 0.0
ob_cylinder_014.location = (0.2443, -0.1665, 24.98)
ob_cylinder_014.rotation_euler = (-1.202, 0.1384, -2.304)
ob_cylinder_014.scale = (0.09341, 0.09535, 2.532)
ob_cylinder_014.lineart.crease_threshold = 0.0
ob_cylinder_015.location = (-0.1523, 0.0784, 24.44)
ob_cylinder_015.rotation_euler = (-1.202, 0.1384, -4.152)
ob_cylinder_015.scale = (0.09341, 0.09535, 2.532)
ob_cylinder_015.lineart.crease_threshold = 0.0
ob_cylinder_017.location = (0.1659, 0.2393, 28.27)
ob_cylinder_017.rotation_euler = (-1.202, 0.1384, -6.731)
ob_cylinder_017.scale = (0.0797, 0.08136, 2.161)
ob_cylinder_017.lineart.crease_threshold = 0.0
ob_cylinder_018.location = (-0.08892, 0.1772, 27.35)
ob_cylinder_018.rotation_euler = (-1.202, 0.1384, -4.784)
ob_cylinder_018.scale = (0.0797, 0.08136, 2.161)
ob_cylinder_018.lineart.crease_threshold = 0.0
ob_cylinder_020.location = (-0.2338, 0.0082, 30.04)
ob_cylinder_020.rotation_euler = (-1.202, 0.1384, -4.784)
ob_cylinder_020.scale = (0.05951, 0.06074, 1.613)
ob_cylinder_020.lineart.crease_threshold = 0.0

# ---- collection membership
col_collection_1.objects.link(ob_cylinder_021)
col_collection_1.objects.link(ob_cylinder_019)
col_collection_1.objects.link(ob_cylinder_016)
col_collection_1.objects.link(ob_cylinder_013)
col_collection_1.objects.link(ob_cylinder_011)
col_collection_1.objects.link(ob_cylinder_008)
col_collection_1.objects.link(ob_cylinder_012)
col_collection_1.objects.link(ob_cylinder_010)
col_collection_1.objects.link(ob_cylinder_009)
col_collection_1.objects.link(ob_cylinder_006)
col_collection_1.objects.link(ob_cylinder_007)
col_collection_1.objects.link(ob_cylinder_004)
col_collection_1.objects.link(ob_cylinder_002)
col_collection_1.objects.link(ob_cylinder_000)
col_collection_1.objects.link(ob_lamp)
col_collection_1.objects.link(ob_camera)
col_collection_1.objects.link(ob_cylinder_001)
col_collection_1.objects.link(ob_cylinder_003)
col_collection_1.objects.link(ob_cylinder_005)
col_collection_1.objects.link(ob_cylinder_014)
col_collection_1.objects.link(ob_cylinder_015)
col_collection_1.objects.link(ob_cylinder_017)
col_collection_1.objects.link(ob_cylinder_018)
col_collection_1.objects.link(ob_cylinder_020)

# ---- scene / render settings (as saved in the file)
scene.camera = ob_camera
scene.frame_start = 1; scene.frame_end = 250; scene.frame_set(1)
scene.render.engine = 'BLENDER_EEVEE_NEXT'
scene.render.resolution_percentage = 50
scene.render.dither_intensity = 0.0
scene.cycles.use_denoising = False
scene.cycles.samples = 128
scene.cycles.sampling_pattern = 'TABULATED_SOBOL'
scene.cycles.use_adaptive_sampling = False
scene.cycles.use_light_tree = False
scene.cycles.blur_glossy = 0.0
scene.cycles.sample_clamp_indirect = 0.0
scene.view_settings.view_transform = 'Standard'
bpy.context.view_layer.update()

